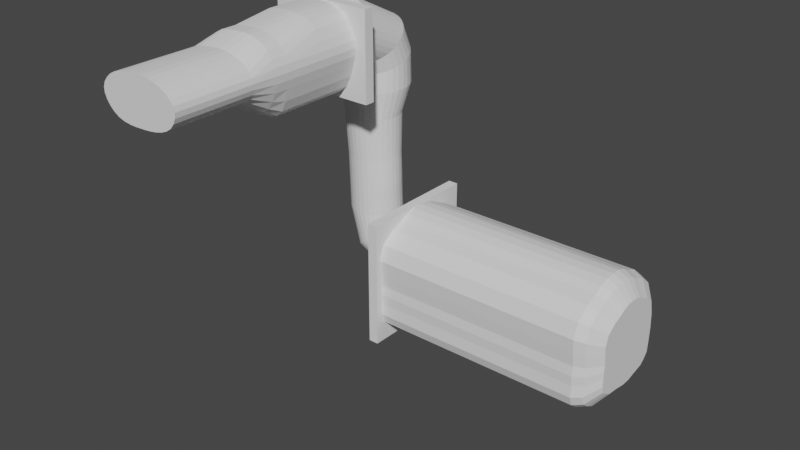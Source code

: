 # Source: Level1Geometry.blend  (saved by Blender 3.6.11; exported with 4.5.12 LTS)
import bpy
from mathutils import Matrix  # noqa: F401  (used for matrix-valued properties, if any)

bpy.ops.wm.read_factory_settings(use_empty=True)
scene = bpy.context.scene
scene.name = 'Scene'

# ---- collections
col_collection = bpy.data.collections.new('Collection'); scene.collection.children.link(col_collection)

# ---- world
world_world = bpy.data.worlds.new('World'); scene.world = world_world
world_world.use_nodes = True; world_world.node_tree.nodes.clear()
_N = world_world.node_tree.nodes; _L = world_world.node_tree.links
n0 = _N.new('ShaderNodeOutputWorld'); n0.name = 'World Output'; n0.location = (300, 300)
n1 = _N.new('ShaderNodeBackground'); n1.name = 'Background'; n1.location = (10, 300)
n1.inputs[0].default_value = (0.05088, 0.05088, 0.05088, 1.0)
_L.new(n1.outputs[0], n0.inputs[0])
n0.is_active_output = True
world_world.color = (0.05088, 0.05088, 0.05088)
world_world.use_sun_shadow = False
world_world.sun_shadow_jitter_overblur = 0.0

# ---- meshes
me_cube_003 = bpy.data.meshes.new('Cube.003')
me_cube_003.from_pydata([(-3.354, -2.0, -4.98), (-3.837, -2.0, 1.715), (-3.354, -6.907e-07, -4.98), (-3.837, -6.907e-07, 1.715), (3.341, -2.0, -4.496), (2.857, -2.0, 2.198), (3.341, -6.907e-07, -4.496), (2.857, -6.907e-07, 2.198), (-10.44, -2.0, -11.74), (-10.44, -2.0, 5.421), (-10.44, 0.0, 5.421), (-10.44, 0.0, -11.74), (10.44, 0.0, -11.74), (10.44, 0.0, 5.421), (10.44, -2.0, 5.421), (10.44, -2.0, -11.74), (-3.93, -2.0, -4.386), (-4.394, -2.0, -3.701), (-4.732, -2.0, -2.946), (-4.934, -2.0, -2.144), (-4.994, -2.0, -1.319), (-4.909, -2.0, -0.4957), (-4.683, -2.0, 0.3001), (-4.322, -2.0, 1.044), (-4.322, -6.907e-07, 1.044), (-4.683, -6.907e-07, 0.3001), (-4.909, -6.907e-07, -0.4957), (-4.994, -6.907e-07, -1.319), (-4.934, -6.907e-07, -2.144), (-4.732, -6.907e-07, -2.946), (-4.394, -6.907e-07, -3.701), (-3.93, -6.907e-07, -4.386), (2.747, -6.907e-07, -5.072), (2.062, -6.907e-07, -5.536), (1.307, -6.907e-07, -5.875), (0.5049, -6.907e-07, -6.077), (-0.3203, -6.907e-07, -6.136), (-1.143, -6.907e-07, -6.052), (-1.939, -6.907e-07, -5.825), (-2.683, -6.907e-07, -5.464), (-3.243, -6.907e-07, 2.291), (-2.559, -6.907e-07, 2.755), (-1.804, -6.907e-07, 3.093), (-1.001, -6.907e-07, 3.295), (-0.1761, -6.907e-07, 3.355), (0.6468, -6.907e-07, 3.27), (1.443, -6.907e-07, 3.044), (2.187, -6.907e-07, 2.683), (3.433, -6.907e-07, 1.604), (3.898, -6.907e-07, 0.9197), (4.236, -6.907e-07, 0.1646), (4.438, -6.907e-07, -0.6376), (4.497, -6.907e-07, -1.463), (4.413, -6.907e-07, -2.286), (4.187, -6.907e-07, -3.081), (3.826, -6.907e-07, -3.826), (3.433, -2.0, 1.604), (3.898, -2.0, 0.9197), (4.236, -2.0, 0.1646), (4.438, -2.0, -0.6376), (4.497, -2.0, -1.463), (4.413, -2.0, -2.286), (4.187, -2.0, -3.081), (3.826, -2.0, -3.826), (-2.683, -2.0, -5.464), (-1.939, -2.0, -5.825), (-1.143, -2.0, -6.052), (-0.3203, -2.0, -6.136), (0.5049, -2.0, -6.077), (1.307, -2.0, -5.875), (2.062, -2.0, -5.536), (2.747, -2.0, -5.072), (2.187, -2.0, 2.683), (1.443, -2.0, 3.044), (0.6468, -2.0, 3.27), (-0.1761, -2.0, 3.355), (-1.001, -2.0, 3.295), (-1.804, -2.0, 3.093), (-2.559, -2.0, 2.755), (-3.243, -2.0, 2.291)], [], [(8, 9, 10, 11), (12, 13, 14, 15), (11, 12, 15, 8), (13, 10, 9, 14), (0, 16, 17, 18, 19, 20, 21, 22, 23, 1, 9, 8), (3, 24, 25, 26, 27, 28, 29, 30, 31, 2, 11, 10), (2, 39, 38, 37, 36, 35, 34, 33, 32, 6, 12, 11), (7, 47, 46, 45, 44, 43, 42, 41, 40, 3, 10, 13), (6, 55, 54, 53, 52, 51, 50, 49, 48, 7, 13, 12), (5, 56, 57, 58, 59, 60, 61, 62, 63, 4, 15, 14), (4, 71, 70, 69, 68, 67, 66, 65, 64, 0, 8, 15), (1, 79, 78, 77, 76, 75, 74, 73, 72, 5, 14, 9), (2, 31, 16, 0), (31, 30, 17, 16), (30, 29, 18, 17), (29, 28, 19, 18), (28, 27, 20, 19), (27, 26, 21, 20), (26, 25, 22, 21), (25, 24, 23, 22), (24, 3, 1, 23), (6, 32, 71, 4), (32, 33, 70, 71), (33, 34, 69, 70), (34, 35, 68, 69), (35, 36, 67, 68), (36, 37, 66, 67), (37, 38, 65, 66), (38, 39, 64, 65), (39, 2, 0, 64), (3, 40, 79, 1), (40, 41, 78, 79), (41, 42, 77, 78), (42, 43, 76, 77), (43, 44, 75, 76), (44, 45, 74, 75), (45, 46, 73, 74), (46, 47, 72, 73), (47, 7, 5, 72), (7, 48, 56, 5), (48, 49, 57, 56), (49, 50, 58, 57), (50, 51, 59, 58), (51, 52, 60, 59), (52, 53, 61, 60), (53, 54, 62, 61), (54, 55, 63, 62), (55, 6, 4, 63)])
_uv = me_cube_003.uv_layers.new(name='UVMap')
_uv.uv.foreach_set('vector', [0.375, 0.0, 0.625, 0.0, 0.625, 0.25, 0.375, 0.25, 0.375, 0.5, 0.625, 0.5, 0.625, 0.75, 0.375, 0.75, 0.125, 0.5, 0.375, 0.5, 0.375, 0.75, 0.125, 0.75, 0.625, 0.5, 0.875, 0.5, 0.875, 0.75, 0.625, 0.75, 0.4392, 0.9473, 0.4527, 0.9473, 0.4662, 0.9473, 0.4797, 0.9473, 0.4932, 0.9473, 0.5068, 0.9473, 0.5203, 0.9473, 0.5338, 0.9473, 0.5473, 0.9473, 0.5608, 0.9473, 0.625, 1.0, 0.375, 1.0, 0.5608, 0.3027, 0.5473, 0.3027, 0.5338, 0.3027, 0.5203, 0.3027, 0.5068, 0.3027, 0.4932, 0.3027, 0.4797, 0.3027, 0.4662, 0.3027, 0.4527, 0.3027, 0.4392, 0.3027, 0.375, 0.25, 0.625, 0.25, 0.4392, 0.3027, 0.4392, 0.3188, 0.4392, 0.3349, 0.4392, 0.3509, 0.4392, 0.367, 0.4392, 0.383, 0.4392, 0.3991, 0.4392, 0.4151, 0.4392, 0.4312, 0.4392, 0.4473, 0.375, 0.5, 0.375, 0.25, 0.5608, 0.4473, 0.5608, 0.4312, 0.5608, 0.4151, 0.5608, 0.3991, 0.5608, 0.383, 0.5608, 0.367, 0.5608, 0.3509, 0.5608, 0.3349, 0.5608, 0.3188, 0.5608, 0.3027, 0.625, 0.25, 0.625, 0.5, 0.4392, 0.4473, 0.4527, 0.4473, 0.4662, 0.4473, 0.4797, 0.4473, 0.4932, 0.4473, 0.5068, 0.4473, 0.5203, 0.4473, 0.5338, 0.4473, 0.5473, 0.4473, 0.5608, 0.4473, 0.625, 0.5, 0.375, 0.5, 0.5608, 0.8027, 0.5473, 0.8027, 0.5338, 0.8027, 0.5203, 0.8027, 0.5068, 0.8027, 0.4932, 0.8027, 0.4797, 0.8027, 0.4662, 0.8027, 0.4527, 0.8027, 0.4392, 0.8027, 0.375, 0.75, 0.625, 0.75, 0.4392, 0.8027, 0.4392, 0.8188, 0.4392, 0.8349, 0.4392, 0.8509, 0.4392, 0.867, 0.4392, 0.883, 0.4392, 0.8991, 0.4392, 0.9151, 0.4392, 0.9312, 0.4392, 0.9473, 0.375, 1.0, 0.375, 0.75, 0.5608, 0.9473, 0.5608, 0.9312, 0.5608, 0.9151, 0.5608, 0.8991, 0.5608, 0.883, 0.5608, 0.867, 0.5608, 0.8509, 0.5608, 0.8349, 0.5608, 0.8188, 0.5608, 0.8027, 0.625, 0.75, 0.625, 1.0, 0.4392, 0.3027, 0.4527, 0.3027, 0.4527, 0.9473, 0.4392, 0.9473, 0.4527, 0.3027, 0.4662, 0.3027, 0.4662, 0.9473, 0.4527, 0.9473, 0.4662, 0.3027, 0.4797, 0.3027, 0.4797, 0.9473, 0.4662, 0.9473, 0.4797, 0.3027, 0.4932, 0.3027, 0.4932, 0.9473, 0.4797, 0.9473, 0.4932, 0.3027, 0.5068, 0.3027, 0.5068, 0.9473, 0.4932, 0.9473, 0.5068, 0.3027, 0.5203, 0.3027, 0.5203, 0.9473, 0.5068, 0.9473, 0.5203, 0.3027, 0.5338, 0.3027, 0.5338, 0.9473, 0.5203, 0.9473, 0.5338, 0.3027, 0.5473, 0.3027, 0.5473, 0.9473, 0.5338, 0.9473, 0.5473, 0.3027, 0.5608, 0.3027, 0.5608, 0.9473, 0.5473, 0.9473, 0.4392, 0.4473, 0.4392, 0.4312, 0.4392, 0.8188, 0.4392, 0.8027, 0.4392, 0.4312, 0.4392, 0.4151, 0.4392, 0.8349, 0.4392, 0.8188, 0.4392, 0.4151, 0.4392, 0.3991, 0.4392, 0.8509, 0.4392, 0.8349, 0.4392, 0.3991, 0.4392, 0.383, 0.4392, 0.867, 0.4392, 0.8509, 0.4392, 0.383, 0.4392, 0.367, 0.4392, 0.883, 0.4392, 0.867, 0.4392, 0.367, 0.4392, 0.3509, 0.4392, 0.8991, 0.4392, 0.883, 0.4392, 0.3509, 0.4392, 0.3349, 0.4392, 0.9151, 0.4392, 0.8991, 0.4392, 0.3349, 0.4392, 0.3188, 0.4392, 0.9312, 0.4392, 0.9151, 0.4392, 0.3188, 0.4392, 0.3027, 0.4392, 0.9473, 0.4392, 0.9312, 0.5608, 0.3027, 0.5608, 0.3188, 0.5608, 0.9312, 0.5608, 0.9473, 0.5608, 0.3188, 0.5608, 0.3349, 0.5608, 0.9151, 0.5608, 0.9312, 0.5608, 0.3349, 0.5608, 0.3509, 0.5608, 0.8991, 0.5608, 0.9151, 0.5608, 0.3509, 0.5608, 0.367, 0.5608, 0.883, 0.5608, 0.8991, 0.5608, 0.367, 0.5608, 0.383, 0.5608, 0.867, 0.5608, 0.883, 0.5608, 0.383, 0.5608, 0.3991, 0.5608, 0.8509, 0.5608, 0.867, 0.5608, 0.3991, 0.5608, 0.4151, 0.5608, 0.8349, 0.5608, 0.8509, 0.5608, 0.4151, 0.5608, 0.4312, 0.5608, 0.8188, 0.5608, 0.8349, 0.5608, 0.4312, 0.5608, 0.4473, 0.5608, 0.8027, 0.5608, 0.8188, 0.5608, 0.4473, 0.5473, 0.4473, 0.5473, 0.8027, 0.5608, 0.8027, 0.5473, 0.4473, 0.5338, 0.4473, 0.5338, 0.8027, 0.5473, 0.8027, 0.5338, 0.4473, 0.5203, 0.4473, 0.5203, 0.8027, 0.5338, 0.8027, 0.5203, 0.4473, 0.5068, 0.4473, 0.5068, 0.8027, 0.5203, 0.8027, 0.5068, 0.4473, 0.4932, 0.4473, 0.4932, 0.8027, 0.5068, 0.8027, 0.4932, 0.4473, 0.4797, 0.4473, 0.4797, 0.8027, 0.4932, 0.8027, 0.4797, 0.4473, 0.4662, 0.4473, 0.4662, 0.8027, 0.4797, 0.8027, 0.4662, 0.4473, 0.4527, 0.4473, 0.4527, 0.8027, 0.4662, 0.8027, 0.4527, 0.4473, 0.4392, 0.4473, 0.4392, 0.8027, 0.4527, 0.8027])
me_cube_003.update()
me_cylinder_001 = bpy.data.meshes.new('Cylinder.001')
me_cylinder_001.from_pydata([(0.0, 4.808, -4.808), (0.0, 4.808, -0.6584), (0.9381, 4.716, -4.808), (0.9381, 4.716, -0.6584), (1.84, 4.442, -4.808), (1.84, 4.442, -0.6584), (2.671, 3.998, -4.808), (2.671, 3.998, -0.6584), (3.4, 3.4, -4.808), (3.4, 3.4, -0.6584), (3.998, 2.671, -4.808), (3.998, 2.671, -0.6584), (4.442, 1.84, -4.808), (4.442, 1.84, -0.6584), (4.716, 0.9381, -4.808), (4.716, 0.9381, -0.6584), (4.808, -2.069e-21, -4.808), (4.808, -4.127e-07, -0.6584), (4.716, -0.9381, -4.808), (4.716, -0.9381, -0.6584), (4.442, -1.84, -4.808), (4.442, -1.84, -0.6584), (3.998, -2.671, -4.808), (3.998, -2.671, -0.6584), (3.4, -3.4, -4.808), (3.4, -3.4, -0.6584), (2.671, -3.998, -4.808), (2.671, -3.998, -0.6584), (1.84, -4.442, -4.808), (1.84, -4.442, -0.6584), (0.9381, -4.716, -4.808), (0.9381, -4.716, -0.6584), (0.0, -4.808, -4.808), (0.0, -4.808, -0.6584), (-0.9381, -4.716, -4.808), (-0.9381, -4.716, -0.6584), (-1.84, -4.442, -4.808), (-1.84, -4.442, -0.6584), (-2.671, -3.998, -4.808), (-2.671, -3.998, -0.6584), (-3.4, -3.4, -4.808), (-3.4, -3.4, -0.6584), (-3.998, -2.671, -4.808), (-3.998, -2.671, -0.6584), (-4.442, -1.84, -4.808), (-4.442, -1.84, -0.6584), (-4.716, -0.9381, -4.808), (-4.716, -0.9381, -0.6584), (-4.808, -2.069e-21, -4.808), (-4.808, -4.127e-07, -0.6584), (-4.716, 0.9381, -4.808), (-4.716, 0.9381, -0.6584), (-4.442, 1.84, -4.808), (-4.442, 1.84, -0.6584), (-3.998, 2.671, -4.808), (-3.998, 2.671, -0.6584), (-3.4, 3.4, -4.808), (-3.4, 3.4, -0.6584), (-2.671, 3.998, -4.808), (-2.671, 3.998, -0.6584), (-1.84, 4.442, -4.808), (-1.84, 4.442, -0.6584), (-0.9381, 4.716, -4.808), (-0.9381, 4.716, -0.6584), (-1.831, 4.716, 5.002), (-2.348, 4.808, 4.219), (-1.334, 4.442, 5.755), (-0.8757, 3.998, 6.449), (-0.4742, 3.4, 7.057), (-0.1447, 2.671, 7.556), (0.1001, 1.84, 7.926), (0.2509, 0.9381, 8.155), (0.3018, 2.055e-07, 8.232), (0.2509, -0.9381, 8.155), (0.1001, -1.84, 7.926), (-0.1447, -2.671, 7.556), (-0.4742, -3.4, 7.057), (-0.8757, -3.998, 6.449), (-1.334, -4.442, 5.755), (-1.831, -4.716, 5.002), (-2.348, -4.808, 4.219), (-2.865, -4.716, 3.437), (-3.362, -4.442, 2.684), (-3.82, -3.998, 1.99), (-4.221, -3.4, 1.382), (-4.551, -2.671, 0.883), (-4.796, -1.84, 0.5122), (-4.946, -0.9381, 0.2839), (-4.997, -7.263e-07, 0.2068), (-4.946, 0.9381, 0.2839), (-4.796, 1.84, 0.5122), (-4.551, 2.671, 0.883), (-4.221, 3.4, 1.382), (-3.82, 3.998, 1.99), (-3.362, 4.442, 2.684), (-2.865, 4.716, 3.437), (-4.886, 4.716, 6.32), (-5.161, 4.808, 5.424), (-4.621, 4.442, 7.183), (-4.377, 3.998, 7.977), (-4.163, 3.4, 8.674), (-3.988, 2.671, 9.246), (-3.857, 1.84, 9.67), (-3.777, 0.9381, 9.932), (-3.75, 5.022e-07, 10.02), (-3.777, -0.9381, 9.932), (-3.857, -1.84, 9.67), (-3.988, -2.671, 9.246), (-4.163, -3.4, 8.674), (-4.377, -3.998, 7.977), (-4.621, -4.442, 7.183), (-4.886, -4.716, 6.32), (-5.161, -4.808, 5.424), (-5.437, -4.716, 4.527), (-5.701, -4.442, 3.665), (-5.945, -3.998, 2.87), (-6.159, -3.4, 2.173), (-6.335, -2.671, 1.602), (-6.465, -1.84, 1.177), (-6.545, -0.9381, 0.9153), (-6.573, -7.048e-07, 0.827), (-6.545, 0.9381, 0.9153), (-6.465, 1.84, 1.177), (-6.335, 2.671, 1.602), (-6.159, 3.4, 2.173), (-5.945, 3.998, 2.87), (-5.701, 4.442, 3.665), (-5.437, 4.716, 4.527), (-8.877, 4.716, 6.401), (-8.911, 4.808, 5.464), (-8.845, 4.442, 7.302), (-8.815, 3.998, 8.133), (-8.788, 3.4, 8.861), (-8.767, 2.671, 9.459), (-8.751, 1.84, 9.903), (-8.741, 0.9381, 10.18), (-8.737, 6.571e-07, 10.27), (-8.741, -0.9381, 10.18), (-8.751, -1.84, 9.903), (-8.767, -2.671, 9.459), (-8.788, -3.4, 8.861), (-8.815, -3.998, 8.133), (-8.845, -4.442, 7.302), (-8.877, -4.716, 6.401), (-8.911, -4.808, 5.464), (-8.945, -4.716, 4.526), (-8.977, -4.442, 3.625), (-9.007, -3.998, 2.794), (-9.034, -3.4, 2.066), (-9.055, -2.671, 1.468), (-9.071, -1.84, 1.024), (-9.081, -0.9381, 0.7507), (-9.084, -7.683e-07, 0.6584), (-9.081, 0.9381, 0.7507), (-9.071, 1.84, 1.024), (-9.055, 2.671, 1.468), (-9.034, 3.4, 2.066), (-9.007, 3.998, 2.794), (-8.977, 4.442, 3.625), (-8.945, 4.716, 4.526), (-12.95, 3.939, 5.527), (-12.97, 4.016, 4.744), (-12.92, 3.71, 6.28), (-12.89, 3.339, 6.974), (-12.87, 2.84, 7.582), (-12.85, 2.231, 8.081), (-12.84, 1.537, 8.452), (-12.83, 0.7835, 8.681), (-12.83, 2.412e-07, 8.758), (-12.83, -0.7835, 8.681), (-12.84, -1.537, 8.452), (-12.85, -2.231, 8.081), (-12.87, -2.84, 7.582), (-12.89, -3.339, 6.974), (-12.92, -3.71, 6.28), (-12.95, -3.939, 5.527), (-12.97, -4.016, 4.744), (-13.0, -3.939, 3.961), (-13.03, -3.71, 3.209), (-13.06, -3.339, 2.515), (-13.08, -2.84, 1.907), (-13.1, -2.231, 1.407), (-13.11, -1.537, 1.037), (-13.12, -0.7835, 0.8082), (-13.12, -9.493e-07, 0.731), (-13.12, 0.7835, 0.8082), (-13.11, 1.537, 1.037), (-13.1, 2.231, 1.407), (-13.08, 2.84, 1.907), (-13.06, 3.339, 2.515), (-13.03, 3.71, 3.209), (-13.0, 3.939, 3.961), (-19.17, 3.689, 5.702), (-19.2, 3.761, 4.969), (-19.14, 3.475, 6.407), (-19.12, 3.127, 7.057), (-19.1, 2.659, 7.627), (-19.08, 2.089, 8.094), (-19.07, 1.439, 8.441), (-19.06, 0.7337, 8.655), (-19.06, 6.884e-07, 8.727), (-19.06, -0.7337, 8.655), (-19.07, -1.439, 8.441), (-19.08, -2.089, 8.094), (-19.1, -2.659, 7.627), (-19.12, -3.127, 7.057), (-19.14, -3.475, 6.407), (-19.17, -3.689, 5.702), (-19.2, -3.761, 4.969), (-19.22, -3.689, 4.236), (-19.25, -3.475, 3.531), (-19.27, -3.127, 2.881), (-19.29, -2.659, 2.311), (-19.31, -2.089, 1.844), (-19.32, -1.439, 1.497), (-19.33, -0.7337, 1.283), (-19.33, -4.265e-07, 1.211), (-19.33, 0.7337, 1.283), (-19.32, 1.439, 1.497), (-19.31, 2.089, 1.844), (-19.29, 2.659, 2.311), (-19.27, 3.127, 2.881), (-19.25, 3.475, 3.531), (-19.22, 3.689, 4.236), (-27.67, 3.689, 6.009), (-27.7, 3.761, 5.276), (-27.65, 3.475, 6.714), (-27.62, 3.127, 7.364), (-27.6, 2.659, 7.934), (-27.59, 2.089, 8.401), (-27.57, 1.439, 8.748), (-27.57, 0.7337, 8.962), (-27.56, 2.159e-06, 9.035), (-27.57, -0.7337, 8.962), (-27.57, -1.439, 8.748), (-27.59, -2.089, 8.401), (-27.6, -2.659, 7.934), (-27.62, -3.127, 7.364), (-27.65, -3.475, 6.714), (-27.67, -3.689, 6.009), (-27.7, -3.761, 5.276), (-27.73, -3.689, 4.543), (-27.75, -3.475, 3.838), (-27.77, -3.127, 3.188), (-27.8, -2.659, 2.618), (-27.81, -2.089, 2.151), (-27.82, -1.439, 1.804), (-27.83, -0.7337, 1.59), (-27.83, 1.044e-06, 1.518), (-27.83, 0.7337, 1.59), (-27.82, 1.439, 1.804), (-27.81, 2.089, 2.151), (-27.8, 2.659, 2.618), (-27.77, 3.127, 3.188), (-27.75, 3.475, 3.838), (-27.73, 3.689, 4.543), (-29.86, 3.862, 6.174), (-29.84, 3.936, 5.441), (-29.96, 3.675, 6.879), (-30.15, 3.38, 7.529), (-30.41, 2.99, 8.098), (-30.73, 2.52, 8.566), (-31.1, 1.987, 8.913), (-31.51, 1.412, 9.127), (-31.94, 0.8182, 9.199), (-32.38, 0.227, 9.127), (-32.8, -0.3385, 8.913), (-33.19, -0.8563, 8.566), (-33.54, -1.307, 8.098), (-33.83, -1.673, 7.529), (-34.06, -1.939, 6.879), (-34.21, -2.097, 6.174), (-34.27, -2.14, 5.441), (-34.25, -2.066, 4.707), (-34.14, -1.878, 4.002), (-33.96, -1.584, 3.353), (-33.7, -1.194, 2.783), (-33.38, -0.7233, 2.316), (-33.0, -0.1907, 1.968), (-32.59, 0.3838, 1.754), (-32.16, 0.9781, 1.682), (-31.73, 1.569, 1.754), (-31.31, 2.135, 1.968), (-30.91, 2.653, 2.316), (-30.56, 3.103, 2.783), (-30.27, 3.469, 3.353), (-30.05, 3.736, 4.002), (-29.9, 3.894, 4.707), (-30.51, 5.668, 6.297), (-30.45, 5.71, 5.564), (-30.71, 5.596, 7.002), (-31.05, 5.495, 7.652), (-31.5, 5.371, 8.222), (-32.05, 5.228, 8.689), (-32.68, 5.071, 9.036), (-33.37, 4.906, 9.25), (-34.08, 4.74, 9.322), (-34.8, 4.579, 9.25), (-35.49, 4.43, 9.036), (-36.13, 4.297, 8.689), (-36.68, 4.187, 8.222), (-37.15, 4.103, 7.652), (-37.49, 4.048, 7.002), (-37.7, 4.025, 6.297), (-37.78, 4.035, 5.564), (-37.72, 4.077, 4.831), (-37.51, 4.149, 4.126), (-37.18, 4.25, 3.476), (-36.73, 4.374, 2.906), (-36.18, 4.517, 2.439), (-35.54, 4.674, 2.092), (-34.86, 4.839, 1.878), (-34.14, 5.005, 1.805), (-33.43, 5.166, 1.878), (-32.74, 5.315, 2.092), (-32.1, 5.448, 2.439), (-31.54, 5.558, 2.906), (-31.08, 5.642, 3.476), (-30.74, 5.697, 4.126), (-30.52, 5.72, 4.831), (-30.04, 8.257, 6.531), (-29.95, 8.293, 5.667), (-30.29, 8.215, 7.362), (-30.7, 8.167, 8.128), (-31.25, 8.115, 8.799), (-31.92, 8.062, 9.35), (-32.68, 8.008, 9.759), (-33.51, 7.958, 10.01), (-34.37, 7.911, 10.1), (-35.24, 7.871, 10.01), (-36.07, 7.839, 9.759), (-36.83, 7.815, 9.35), (-37.51, 7.801, 8.799), (-38.06, 7.798, 8.128), (-38.47, 7.805, 7.362), (-38.72, 7.822, 6.531), (-38.81, 7.849, 5.667), (-38.72, 7.885, 4.803), (-38.47, 7.927, 3.972), (-38.07, 7.975, 3.206), (-37.52, 8.027, 2.535), (-36.85, 8.081, 1.984), (-36.08, 8.134, 1.575), (-35.25, 8.184, 1.323), (-34.39, 8.231, 1.238), (-33.53, 8.271, 1.323), (-32.69, 8.304, 1.575), (-31.93, 8.327, 1.984), (-31.26, 8.341, 2.535), (-30.7, 8.344, 3.206), (-30.29, 8.337, 3.972), (-30.04, 8.32, 4.803)], [], [(0, 2, 3, 1), (2, 4, 5, 3), (4, 6, 7, 5), (6, 8, 9, 7), (8, 10, 11, 9), (10, 12, 13, 11), (12, 14, 15, 13), (14, 16, 17, 15), (16, 18, 19, 17), (18, 20, 21, 19), (20, 22, 23, 21), (22, 24, 25, 23), (24, 26, 27, 25), (26, 28, 29, 27), (28, 30, 31, 29), (30, 32, 33, 31), (32, 34, 35, 33), (34, 36, 37, 35), (36, 38, 39, 37), (38, 40, 41, 39), (40, 42, 43, 41), (42, 44, 45, 43), (44, 46, 47, 45), (46, 48, 49, 47), (48, 50, 51, 49), (50, 52, 53, 51), (52, 54, 55, 53), (54, 56, 57, 55), (56, 58, 59, 57), (58, 60, 61, 59), (63, 1, 65, 95), (60, 62, 63, 61), (62, 0, 1, 63), (64, 66, 98, 96), (19, 21, 74, 73), (37, 39, 83, 82), (55, 57, 92, 91), (11, 13, 70, 69), (29, 31, 79, 78), (47, 49, 88, 87), (3, 5, 66, 64), (21, 23, 75, 74), (39, 41, 84, 83), (57, 59, 93, 92), (13, 15, 71, 70), (31, 33, 80, 79), (49, 51, 89, 88), (5, 7, 67, 66), (23, 25, 76, 75), (41, 43, 85, 84), (59, 61, 94, 93), (15, 17, 72, 71), (33, 35, 81, 80), (51, 53, 90, 89), (7, 9, 68, 67), (25, 27, 77, 76), (43, 45, 86, 85), (61, 63, 95, 94), (17, 19, 73, 72), (35, 37, 82, 81), (53, 55, 91, 90), (9, 11, 69, 68), (27, 29, 78, 77), (45, 47, 87, 86), (1, 3, 64, 65), (100, 101, 133, 132), (92, 93, 125, 124), (79, 80, 112, 111), (66, 67, 99, 98), (93, 94, 126, 125), (80, 81, 113, 112), (67, 68, 100, 99), (94, 95, 127, 126), (81, 82, 114, 113), (68, 69, 101, 100), (95, 65, 97, 127), (82, 83, 115, 114), (69, 70, 102, 101), (83, 84, 116, 115), (70, 71, 103, 102), (84, 85, 117, 116), (71, 72, 104, 103), (85, 86, 118, 117), (72, 73, 105, 104), (86, 87, 119, 118), (73, 74, 106, 105), (87, 88, 120, 119), (74, 75, 107, 106), (88, 89, 121, 120), (75, 76, 108, 107), (89, 90, 122, 121), (76, 77, 109, 108), (90, 91, 123, 122), (77, 78, 110, 109), (65, 64, 96, 97), (91, 92, 124, 123), (78, 79, 111, 110), (135, 136, 168, 167), (127, 97, 129, 159), (114, 115, 147, 146), (101, 102, 134, 133), (115, 116, 148, 147), (102, 103, 135, 134), (116, 117, 149, 148), (103, 104, 136, 135), (117, 118, 150, 149), (104, 105, 137, 136), (118, 119, 151, 150), (105, 106, 138, 137), (119, 120, 152, 151), (106, 107, 139, 138), (120, 121, 153, 152), (107, 108, 140, 139), (121, 122, 154, 153), (108, 109, 141, 140), (122, 123, 155, 154), (109, 110, 142, 141), (97, 96, 128, 129), (123, 124, 156, 155), (110, 111, 143, 142), (96, 98, 130, 128), (124, 125, 157, 156), (111, 112, 144, 143), (98, 99, 131, 130), (125, 126, 158, 157), (112, 113, 145, 144), (99, 100, 132, 131), (126, 127, 159, 158), (113, 114, 146, 145), (170, 171, 203, 202), (149, 150, 182, 181), (136, 137, 169, 168), (150, 151, 183, 182), (137, 138, 170, 169), (151, 152, 184, 183), (138, 139, 171, 170), (152, 153, 185, 184), (139, 140, 172, 171), (153, 154, 186, 185), (140, 141, 173, 172), (154, 155, 187, 186), (141, 142, 174, 173), (129, 128, 160, 161), (155, 156, 188, 187), (142, 143, 175, 174), (128, 130, 162, 160), (156, 157, 189, 188), (143, 144, 176, 175), (130, 131, 163, 162), (157, 158, 190, 189), (144, 145, 177, 176), (131, 132, 164, 163), (158, 159, 191, 190), (145, 146, 178, 177), (132, 133, 165, 164), (159, 129, 161, 191), (146, 147, 179, 178), (133, 134, 166, 165), (147, 148, 180, 179), (134, 135, 167, 166), (148, 149, 181, 180), (205, 206, 238, 237), (184, 185, 217, 216), (171, 172, 204, 203), (185, 186, 218, 217), (172, 173, 205, 204), (186, 187, 219, 218), (173, 174, 206, 205), (161, 160, 192, 193), (187, 188, 220, 219), (174, 175, 207, 206), (160, 162, 194, 192), (188, 189, 221, 220), (175, 176, 208, 207), (162, 163, 195, 194), (189, 190, 222, 221), (176, 177, 209, 208), (163, 164, 196, 195), (190, 191, 223, 222), (177, 178, 210, 209), (164, 165, 197, 196), (191, 161, 193, 223), (178, 179, 211, 210), (165, 166, 198, 197), (179, 180, 212, 211), (166, 167, 199, 198), (180, 181, 213, 212), (167, 168, 200, 199), (181, 182, 214, 213), (168, 169, 201, 200), (182, 183, 215, 214), (169, 170, 202, 201), (183, 184, 216, 215), (240, 241, 273, 272), (193, 192, 224, 225), (219, 220, 252, 251), (206, 207, 239, 238), (192, 194, 226, 224), (220, 221, 253, 252), (207, 208, 240, 239), (194, 195, 227, 226), (221, 222, 254, 253), (208, 209, 241, 240), (195, 196, 228, 227), (222, 223, 255, 254), (209, 210, 242, 241), (196, 197, 229, 228), (223, 193, 225, 255), (210, 211, 243, 242), (197, 198, 230, 229), (211, 212, 244, 243), (198, 199, 231, 230), (212, 213, 245, 244), (199, 200, 232, 231), (213, 214, 246, 245), (200, 201, 233, 232), (214, 215, 247, 246), (201, 202, 234, 233), (215, 216, 248, 247), (202, 203, 235, 234), (216, 217, 249, 248), (203, 204, 236, 235), (217, 218, 250, 249), (204, 205, 237, 236), (218, 219, 251, 250), (275, 276, 308, 307), (227, 228, 260, 259), (254, 255, 287, 286), (241, 242, 274, 273), (228, 229, 261, 260), (255, 225, 257, 287), (242, 243, 275, 274), (229, 230, 262, 261), (243, 244, 276, 275), (230, 231, 263, 262), (244, 245, 277, 276), (231, 232, 264, 263), (245, 246, 278, 277), (232, 233, 265, 264), (246, 247, 279, 278), (233, 234, 266, 265), (247, 248, 280, 279), (234, 235, 267, 266), (248, 249, 281, 280), (235, 236, 268, 267), (249, 250, 282, 281), (236, 237, 269, 268), (250, 251, 283, 282), (237, 238, 270, 269), (225, 224, 256, 257), (251, 252, 284, 283), (238, 239, 271, 270), (224, 226, 258, 256), (252, 253, 285, 284), (239, 240, 272, 271), (226, 227, 259, 258), (253, 254, 286, 285), (310, 311, 343, 342), (262, 263, 295, 294), (276, 277, 309, 308), (263, 264, 296, 295), (277, 278, 310, 309), (264, 265, 297, 296), (278, 279, 311, 310), (265, 266, 298, 297), (279, 280, 312, 311), (266, 267, 299, 298), (280, 281, 313, 312), (267, 268, 300, 299), (281, 282, 314, 313), (268, 269, 301, 300), (282, 283, 315, 314), (269, 270, 302, 301), (257, 256, 288, 289), (283, 284, 316, 315), (270, 271, 303, 302), (256, 258, 290, 288), (284, 285, 317, 316), (271, 272, 304, 303), (258, 259, 291, 290), (285, 286, 318, 317), (272, 273, 305, 304), (259, 260, 292, 291), (286, 287, 319, 318), (273, 274, 306, 305), (260, 261, 293, 292), (287, 257, 289, 319), (274, 275, 307, 306), (261, 262, 294, 293), (297, 298, 330, 329), (311, 312, 344, 343), (298, 299, 331, 330), (312, 313, 345, 344), (299, 300, 332, 331), (313, 314, 346, 345), (300, 301, 333, 332), (314, 315, 347, 346), (301, 302, 334, 333), (289, 288, 320, 321), (315, 316, 348, 347), (302, 303, 335, 334), (288, 290, 322, 320), (316, 317, 349, 348), (303, 304, 336, 335), (290, 291, 323, 322), (317, 318, 350, 349), (304, 305, 337, 336), (291, 292, 324, 323), (318, 319, 351, 350), (305, 306, 338, 337), (292, 293, 325, 324), (319, 289, 321, 351), (306, 307, 339, 338), (293, 294, 326, 325), (307, 308, 340, 339), (294, 295, 327, 326), (308, 309, 341, 340), (295, 296, 328, 327), (309, 310, 342, 341), (296, 297, 329, 328)])
_uv = me_cylinder_001.uv_layers.new(name='UVMap')
_uv.uv.foreach_set('vector', [1.0, 0.5, 0.9688, 0.5, 0.9688, 1.0, 1.0, 1.0, 0.9688, 0.5, 0.9375, 0.5, 0.9375, 1.0, 0.9688, 1.0, 0.9375, 0.5, 0.9062, 0.5, 0.9062, 1.0, 0.9375, 1.0, 0.9062, 0.5, 0.875, 0.5, 0.875, 1.0, 0.9062, 1.0, 0.875, 0.5, 0.8438, 0.5, 0.8438, 1.0, 0.875, 1.0, 0.8438, 0.5, 0.8125, 0.5, 0.8125, 1.0, 0.8438, 1.0, 0.8125, 0.5, 0.7812, 0.5, 0.7812, 1.0, 0.8125, 1.0, 0.7812, 0.5, 0.75, 0.5, 0.75, 1.0, 0.7812, 1.0, 0.75, 0.5, 0.7188, 0.5, 0.7188, 1.0, 0.75, 1.0, 0.7188, 0.5, 0.6875, 0.5, 0.6875, 1.0, 0.7188, 1.0, 0.6875, 0.5, 0.6562, 0.5, 0.6562, 1.0, 0.6875, 1.0, 0.6562, 0.5, 0.625, 0.5, 0.625, 1.0, 0.6562, 1.0, 0.625, 0.5, 0.5938, 0.5, 0.5938, 1.0, 0.625, 1.0, 0.5938, 0.5, 0.5625, 0.5, 0.5625, 1.0, 0.5938, 1.0, 0.5625, 0.5, 0.5312, 0.5, 0.5312, 1.0, 0.5625, 1.0, 0.5312, 0.5, 0.5, 0.5, 0.5, 1.0, 0.5312, 1.0, 0.5, 0.5, 0.4688, 0.5, 0.4688, 1.0, 0.5, 1.0, 0.4688, 0.5, 0.4375, 0.5, 0.4375, 1.0, 0.4688, 1.0, 0.4375, 0.5, 0.4062, 0.5, 0.4062, 1.0, 0.4375, 1.0, 0.4062, 0.5, 0.375, 0.5, 0.375, 1.0, 0.4062, 1.0, 0.375, 0.5, 0.3438, 0.5, 0.3438, 1.0, 0.375, 1.0, 0.3438, 0.5, 0.3125, 0.5, 0.3125, 1.0, 0.3438, 1.0, 0.3125, 0.5, 0.2812, 0.5, 0.2812, 1.0, 0.3125, 1.0, 0.2812, 0.5, 0.25, 0.5, 0.25, 1.0, 0.2812, 1.0, 0.25, 0.5, 0.2188, 0.5, 0.2188, 1.0, 0.25, 1.0, 0.2188, 0.5, 0.1875, 0.5, 0.1875, 1.0, 0.2188, 1.0, 0.1875, 0.5, 0.1562, 0.5, 0.1562, 1.0, 0.1875, 1.0, 0.1562, 0.5, 0.125, 0.5, 0.125, 1.0, 0.1562, 1.0, 0.125, 0.5, 0.09375, 0.5, 0.09375, 1.0, 0.125, 1.0, 0.09375, 0.5, 0.0625, 0.5, 0.0625, 1.0, 0.09375, 1.0, 0.03125, 1.0, 0.0, 1.0, 0.0, 1.0, 0.03125, 1.0, 0.0625, 0.5, 0.03125, 0.5, 0.03125, 1.0, 0.0625, 1.0, 0.03125, 0.5, 0.0, 0.5, 0.0, 1.0, 0.03125, 1.0, 0.9688, 1.0, 0.9375, 1.0, 0.9375, 1.0, 0.9688, 1.0, 0.7188, 1.0, 0.6875, 1.0, 0.6875, 1.0, 0.7188, 1.0, 0.4375, 1.0, 0.4062, 1.0, 0.4062, 1.0, 0.4375, 1.0, 0.1562, 1.0, 0.125, 1.0, 0.125, 1.0, 0.1562, 1.0, 0.8438, 1.0, 0.8125, 1.0, 0.8125, 1.0, 0.8438, 1.0, 0.5625, 1.0, 0.5312, 1.0, 0.5312, 1.0, 0.5625, 1.0, 0.2812, 1.0, 0.25, 1.0, 0.25, 1.0, 0.2812, 1.0, 0.9688, 1.0, 0.9375, 1.0, 0.9375, 1.0, 0.9688, 1.0, 0.6875, 1.0, 0.6562, 1.0, 0.6562, 1.0, 0.6875, 1.0, 0.4062, 1.0, 0.375, 1.0, 0.375, 1.0, 0.4062, 1.0, 0.125, 1.0, 0.09375, 1.0, 0.09375, 1.0, 0.125, 1.0, 0.8125, 1.0, 0.7812, 1.0, 0.7812, 1.0, 0.8125, 1.0, 0.5312, 1.0, 0.5, 1.0, 0.5, 1.0, 0.5312, 1.0, 0.25, 1.0, 0.2188, 1.0, 0.2188, 1.0, 0.25, 1.0, 0.9375, 1.0, 0.9062, 1.0, 0.9062, 1.0, 0.9375, 1.0, 0.6562, 1.0, 0.625, 1.0, 0.625, 1.0, 0.6562, 1.0, 0.375, 1.0, 0.3438, 1.0, 0.3438, 1.0, 0.375, 1.0, 0.09375, 1.0, 0.0625, 1.0, 0.0625, 1.0, 0.09375, 1.0, 0.7812, 1.0, 0.75, 1.0, 0.75, 1.0, 0.7812, 1.0, 0.5, 1.0, 0.4688, 1.0, 0.4688, 1.0, 0.5, 1.0, 0.2188, 1.0, 0.1875, 1.0, 0.1875, 1.0, 0.2188, 1.0, 0.9062, 1.0, 0.875, 1.0, 0.875, 1.0, 0.9062, 1.0, 0.625, 1.0, 0.5938, 1.0, 0.5938, 1.0, 0.625, 1.0, 0.3438, 1.0, 0.3125, 1.0, 0.3125, 1.0, 0.3438, 1.0, 0.0625, 1.0, 0.03125, 1.0, 0.03125, 1.0, 0.0625, 1.0, 0.75, 1.0, 0.7188, 1.0, 0.7188, 1.0, 0.75, 1.0, 0.4688, 1.0, 0.4375, 1.0, 0.4375, 1.0, 0.4688, 1.0, 0.1875, 1.0, 0.1562, 1.0, 0.1562, 1.0, 0.1875, 1.0, 0.875, 1.0, 0.8438, 1.0, 0.8438, 1.0, 0.875, 1.0, 0.5938, 1.0, 0.5625, 1.0, 0.5625, 1.0, 0.5938, 1.0, 0.3125, 1.0, 0.2812, 1.0, 0.2812, 1.0, 0.3125, 1.0, 1.0, 1.0, 0.9688, 1.0, 0.9688, 1.0, 1.0, 1.0, 0.875, 1.0, 0.8438, 1.0, 0.8438, 1.0, 0.875, 1.0, 0.125, 1.0, 0.09375, 1.0, 0.09375, 1.0, 0.125, 1.0, 0.5312, 1.0, 0.5, 1.0, 0.5, 1.0, 0.5312, 1.0, 0.9375, 1.0, 0.9062, 1.0, 0.9062, 1.0, 0.9375, 1.0, 0.09375, 1.0, 0.0625, 1.0, 0.0625, 1.0, 0.09375, 1.0, 0.5, 1.0, 0.4688, 1.0, 0.4688, 1.0, 0.5, 1.0, 0.9062, 1.0, 0.875, 1.0, 0.875, 1.0, 0.9062, 1.0, 0.0625, 1.0, 0.03125, 1.0, 0.03125, 1.0, 0.0625, 1.0, 0.4688, 1.0, 0.4375, 1.0, 0.4375, 1.0, 0.4688, 1.0, 0.875, 1.0, 0.8438, 1.0, 0.8438, 1.0, 0.875, 1.0, 0.03125, 1.0, 0.0, 1.0, 0.0, 1.0, 0.03125, 1.0, 0.4375, 1.0, 0.4062, 1.0, 0.4062, 1.0, 0.4375, 1.0, 0.8438, 1.0, 0.8125, 1.0, 0.8125, 1.0, 0.8438, 1.0, 0.4062, 1.0, 0.375, 1.0, 0.375, 1.0, 0.4062, 1.0, 0.8125, 1.0, 0.7812, 1.0, 0.7812, 1.0, 0.8125, 1.0, 0.375, 1.0, 0.3438, 1.0, 0.3438, 1.0, 0.375, 1.0, 0.7812, 1.0, 0.75, 1.0, 0.75, 1.0, 0.7812, 1.0, 0.3438, 1.0, 0.3125, 1.0, 0.3125, 1.0, 0.3438, 1.0, 0.75, 1.0, 0.7188, 1.0, 0.7188, 1.0, 0.75, 1.0, 0.3125, 1.0, 0.2812, 1.0, 0.2812, 1.0, 0.3125, 1.0, 0.7188, 1.0, 0.6875, 1.0, 0.6875, 1.0, 0.7188, 1.0, 0.2812, 1.0, 0.25, 1.0, 0.25, 1.0, 0.2812, 1.0, 0.6875, 1.0, 0.6562, 1.0, 0.6562, 1.0, 0.6875, 1.0, 0.25, 1.0, 0.2188, 1.0, 0.2188, 1.0, 0.25, 1.0, 0.6562, 1.0, 0.625, 1.0, 0.625, 1.0, 0.6562, 1.0, 0.2188, 1.0, 0.1875, 1.0, 0.1875, 1.0, 0.2188, 1.0, 0.625, 1.0, 0.5938, 1.0, 0.5938, 1.0, 0.625, 1.0, 0.1875, 1.0, 0.1562, 1.0, 0.1562, 1.0, 0.1875, 1.0, 0.5938, 1.0, 0.5625, 1.0, 0.5625, 1.0, 0.5938, 1.0, 1.0, 1.0, 0.9688, 1.0, 0.9688, 1.0, 1.0, 1.0, 0.1562, 1.0, 0.125, 1.0, 0.125, 1.0, 0.1562, 1.0, 0.5625, 1.0, 0.5312, 1.0, 0.5312, 1.0, 0.5625, 1.0, 0.7812, 1.0, 0.75, 1.0, 0.75, 1.0, 0.7812, 1.0, 0.03125, 1.0, 0.0, 1.0, 0.0, 1.0, 0.03125, 1.0, 0.4375, 1.0, 0.4062, 1.0, 0.4062, 1.0, 0.4375, 1.0, 0.8438, 1.0, 0.8125, 1.0, 0.8125, 1.0, 0.8438, 1.0, 0.4062, 1.0, 0.375, 1.0, 0.375, 1.0, 0.4062, 1.0, 0.8125, 1.0, 0.7812, 1.0, 0.7812, 1.0, 0.8125, 1.0, 0.375, 1.0, 0.3438, 1.0, 0.3438, 1.0, 0.375, 1.0, 0.7812, 1.0, 0.75, 1.0, 0.75, 1.0, 0.7812, 1.0, 0.3438, 1.0, 0.3125, 1.0, 0.3125, 1.0, 0.3438, 1.0, 0.75, 1.0, 0.7188, 1.0, 0.7188, 1.0, 0.75, 1.0, 0.3125, 1.0, 0.2812, 1.0, 0.2812, 1.0, 0.3125, 1.0, 0.7188, 1.0, 0.6875, 1.0, 0.6875, 1.0, 0.7188, 1.0, 0.2812, 1.0, 0.25, 1.0, 0.25, 1.0, 0.2812, 1.0, 0.6875, 1.0, 0.6562, 1.0, 0.6562, 1.0, 0.6875, 1.0, 0.25, 1.0, 0.2188, 1.0, 0.2188, 1.0, 0.25, 1.0, 0.6562, 1.0, 0.625, 1.0, 0.625, 1.0, 0.6562, 1.0, 0.2188, 1.0, 0.1875, 1.0, 0.1875, 1.0, 0.2188, 1.0, 0.625, 1.0, 0.5938, 1.0, 0.5938, 1.0, 0.625, 1.0, 0.1875, 1.0, 0.1562, 1.0, 0.1562, 1.0, 0.1875, 1.0, 0.5938, 1.0, 0.5625, 1.0, 0.5625, 1.0, 0.5938, 1.0, 1.0, 1.0, 0.9688, 1.0, 0.9688, 1.0, 1.0, 1.0, 0.1562, 1.0, 0.125, 1.0, 0.125, 1.0, 0.1562, 1.0, 0.5625, 1.0, 0.5312, 1.0, 0.5312, 1.0, 0.5625, 1.0, 0.9688, 1.0, 0.9375, 1.0, 0.9375, 1.0, 0.9688, 1.0, 0.125, 1.0, 0.09375, 1.0, 0.09375, 1.0, 0.125, 1.0, 0.5312, 1.0, 0.5, 1.0, 0.5, 1.0, 0.5312, 1.0, 0.9375, 1.0, 0.9062, 1.0, 0.9062, 1.0, 0.9375, 1.0, 0.09375, 1.0, 0.0625, 1.0, 0.0625, 1.0, 0.09375, 1.0, 0.5, 1.0, 0.4688, 1.0, 0.4688, 1.0, 0.5, 1.0, 0.9062, 1.0, 0.875, 1.0, 0.875, 1.0, 0.9062, 1.0, 0.0625, 1.0, 0.03125, 1.0, 0.03125, 1.0, 0.0625, 1.0, 0.4688, 1.0, 0.4375, 1.0, 0.4375, 1.0, 0.4688, 1.0, 0.6875, 1.0, 0.6562, 1.0, 0.6562, 1.0, 0.6875, 1.0, 0.3438, 1.0, 0.3125, 1.0, 0.3125, 1.0, 0.3438, 1.0, 0.75, 1.0, 0.7188, 1.0, 0.7188, 1.0, 0.75, 1.0, 0.3125, 1.0, 0.2812, 1.0, 0.2812, 1.0, 0.3125, 1.0, 0.7188, 1.0, 0.6875, 1.0, 0.6875, 1.0, 0.7188, 1.0, 0.2812, 1.0, 0.25, 1.0, 0.25, 1.0, 0.2812, 1.0, 0.6875, 1.0, 0.6562, 1.0, 0.6562, 1.0, 0.6875, 1.0, 0.25, 1.0, 0.2188, 1.0, 0.2188, 1.0, 0.25, 1.0, 0.6562, 1.0, 0.625, 1.0, 0.625, 1.0, 0.6562, 1.0, 0.2188, 1.0, 0.1875, 1.0, 0.1875, 1.0, 0.2188, 1.0, 0.625, 1.0, 0.5938, 1.0, 0.5938, 1.0, 0.625, 1.0, 0.1875, 1.0, 0.1562, 1.0, 0.1562, 1.0, 0.1875, 1.0, 0.5938, 1.0, 0.5625, 1.0, 0.5625, 1.0, 0.5938, 1.0, 1.0, 1.0, 0.9688, 1.0, 0.9688, 1.0, 1.0, 1.0, 0.1562, 1.0, 0.125, 1.0, 0.125, 1.0, 0.1562, 1.0, 0.5625, 1.0, 0.5312, 1.0, 0.5312, 1.0, 0.5625, 1.0, 0.9688, 1.0, 0.9375, 1.0, 0.9375, 1.0, 0.9688, 1.0, 0.125, 1.0, 0.09375, 1.0, 0.09375, 1.0, 0.125, 1.0, 0.5312, 1.0, 0.5, 1.0, 0.5, 1.0, 0.5312, 1.0, 0.9375, 1.0, 0.9062, 1.0, 0.9062, 1.0, 0.9375, 1.0, 0.09375, 1.0, 0.0625, 1.0, 0.0625, 1.0, 0.09375, 1.0, 0.5, 1.0, 0.4688, 1.0, 0.4688, 1.0, 0.5, 1.0, 0.9062, 1.0, 0.875, 1.0, 0.875, 1.0, 0.9062, 1.0, 0.0625, 1.0, 0.03125, 1.0, 0.03125, 1.0, 0.0625, 1.0, 0.4688, 1.0, 0.4375, 1.0, 0.4375, 1.0, 0.4688, 1.0, 0.875, 1.0, 0.8438, 1.0, 0.8438, 1.0, 0.875, 1.0, 0.03125, 1.0, 0.0, 1.0, 0.0, 1.0, 0.03125, 1.0, 0.4375, 1.0, 0.4062, 1.0, 0.4062, 1.0, 0.4375, 1.0, 0.8438, 1.0, 0.8125, 1.0, 0.8125, 1.0, 0.8438, 1.0, 0.4062, 1.0, 0.375, 1.0, 0.375, 1.0, 0.4062, 1.0, 0.8125, 1.0, 0.7812, 1.0, 0.7812, 1.0, 0.8125, 1.0, 0.375, 1.0, 0.3438, 1.0, 0.3438, 1.0, 0.375, 1.0, 0.5938, 1.0, 0.5625, 1.0, 0.5625, 1.0, 0.5938, 1.0, 0.25, 1.0, 0.2188, 1.0, 0.2188, 1.0, 0.25, 1.0, 0.6562, 1.0, 0.625, 1.0, 0.625, 1.0, 0.6562, 1.0, 0.2188, 1.0, 0.1875, 1.0, 0.1875, 1.0, 0.2188, 1.0, 0.625, 1.0, 0.5938, 1.0, 0.5938, 1.0, 0.625, 1.0, 0.1875, 1.0, 0.1562, 1.0, 0.1562, 1.0, 0.1875, 1.0, 0.5938, 1.0, 0.5625, 1.0, 0.5625, 1.0, 0.5938, 1.0, 1.0, 1.0, 0.9688, 1.0, 0.9688, 1.0, 1.0, 1.0, 0.1562, 1.0, 0.125, 1.0, 0.125, 1.0, 0.1562, 1.0, 0.5625, 1.0, 0.5312, 1.0, 0.5312, 1.0, 0.5625, 1.0, 0.9688, 1.0, 0.9375, 1.0, 0.9375, 1.0, 0.9688, 1.0, 0.125, 1.0, 0.09375, 1.0, 0.09375, 1.0, 0.125, 1.0, 0.5312, 1.0, 0.5, 1.0, 0.5, 1.0, 0.5312, 1.0, 0.9375, 1.0, 0.9062, 1.0, 0.9062, 1.0, 0.9375, 1.0, 0.09375, 1.0, 0.0625, 1.0, 0.0625, 1.0, 0.09375, 1.0, 0.5, 1.0, 0.4688, 1.0, 0.4688, 1.0, 0.5, 1.0, 0.9062, 1.0, 0.875, 1.0, 0.875, 1.0, 0.9062, 1.0, 0.0625, 1.0, 0.03125, 1.0, 0.03125, 1.0, 0.0625, 1.0, 0.4688, 1.0, 0.4375, 1.0, 0.4375, 1.0, 0.4688, 1.0, 0.875, 1.0, 0.8438, 1.0, 0.8438, 1.0, 0.875, 1.0, 0.03125, 1.0, 0.0, 1.0, 0.0, 1.0, 0.03125, 1.0, 0.4375, 1.0, 0.4062, 1.0, 0.4062, 1.0, 0.4375, 1.0, 0.8438, 1.0, 0.8125, 1.0, 0.8125, 1.0, 0.8438, 1.0, 0.4062, 1.0, 0.375, 1.0, 0.375, 1.0, 0.4062, 1.0, 0.8125, 1.0, 0.7812, 1.0, 0.7812, 1.0, 0.8125, 1.0, 0.375, 1.0, 0.3438, 1.0, 0.3438, 1.0, 0.375, 1.0, 0.7812, 1.0, 0.75, 1.0, 0.75, 1.0, 0.7812, 1.0, 0.3438, 1.0, 0.3125, 1.0, 0.3125, 1.0, 0.3438, 1.0, 0.75, 1.0, 0.7188, 1.0, 0.7188, 1.0, 0.75, 1.0, 0.3125, 1.0, 0.2812, 1.0, 0.2812, 1.0, 0.3125, 1.0, 0.7188, 1.0, 0.6875, 1.0, 0.6875, 1.0, 0.7188, 1.0, 0.2812, 1.0, 0.25, 1.0, 0.25, 1.0, 0.2812, 1.0, 0.5, 1.0, 0.4688, 1.0, 0.4688, 1.0, 0.5, 1.0, 1.0, 1.0, 0.9688, 1.0, 0.9688, 1.0, 1.0, 1.0, 0.1562, 1.0, 0.125, 1.0, 0.125, 1.0, 0.1562, 1.0, 0.5625, 1.0, 0.5312, 1.0, 0.5312, 1.0, 0.5625, 1.0, 0.9688, 1.0, 0.9375, 1.0, 0.9375, 1.0, 0.9688, 1.0, 0.125, 1.0, 0.09375, 1.0, 0.09375, 1.0, 0.125, 1.0, 0.5312, 1.0, 0.5, 1.0, 0.5, 1.0, 0.5312, 1.0, 0.9375, 1.0, 0.9062, 1.0, 0.9062, 1.0, 0.9375, 1.0, 0.09375, 1.0, 0.0625, 1.0, 0.0625, 1.0, 0.09375, 1.0, 0.5, 1.0, 0.4688, 1.0, 0.4688, 1.0, 0.5, 1.0, 0.9062, 1.0, 0.875, 1.0, 0.875, 1.0, 0.9062, 1.0, 0.0625, 1.0, 0.03125, 1.0, 0.03125, 1.0, 0.0625, 1.0, 0.4688, 1.0, 0.4375, 1.0, 0.4375, 1.0, 0.4688, 1.0, 0.875, 1.0, 0.8438, 1.0, 0.8438, 1.0, 0.875, 1.0, 0.03125, 1.0, 0.0, 1.0, 0.0, 1.0, 0.03125, 1.0, 0.4375, 1.0, 0.4062, 1.0, 0.4062, 1.0, 0.4375, 1.0, 0.8438, 1.0, 0.8125, 1.0, 0.8125, 1.0, 0.8438, 1.0, 0.4062, 1.0, 0.375, 1.0, 0.375, 1.0, 0.4062, 1.0, 0.8125, 1.0, 0.7812, 1.0, 0.7812, 1.0, 0.8125, 1.0, 0.375, 1.0, 0.3438, 1.0, 0.3438, 1.0, 0.375, 1.0, 0.7812, 1.0, 0.75, 1.0, 0.75, 1.0, 0.7812, 1.0, 0.3438, 1.0, 0.3125, 1.0, 0.3125, 1.0, 0.3438, 1.0, 0.75, 1.0, 0.7188, 1.0, 0.7188, 1.0, 0.75, 1.0, 0.3125, 1.0, 0.2812, 1.0, 0.2812, 1.0, 0.3125, 1.0, 0.7188, 1.0, 0.6875, 1.0, 0.6875, 1.0, 0.7188, 1.0, 0.2812, 1.0, 0.25, 1.0, 0.25, 1.0, 0.2812, 1.0, 0.6875, 1.0, 0.6562, 1.0, 0.6562, 1.0, 0.6875, 1.0, 0.25, 1.0, 0.2188, 1.0, 0.2188, 1.0, 0.25, 1.0, 0.6562, 1.0, 0.625, 1.0, 0.625, 1.0, 0.6562, 1.0, 0.2188, 1.0, 0.1875, 1.0, 0.1875, 1.0, 0.2188, 1.0, 0.625, 1.0, 0.5938, 1.0, 0.5938, 1.0, 0.625, 1.0, 0.1875, 1.0, 0.1562, 1.0, 0.1562, 1.0, 0.1875, 1.0, 0.4062, 1.0, 0.375, 1.0, 0.375, 1.0, 0.4062, 1.0, 0.9062, 1.0, 0.875, 1.0, 0.875, 1.0, 0.9062, 1.0, 0.0625, 1.0, 0.03125, 1.0, 0.03125, 1.0, 0.0625, 1.0, 0.4688, 1.0, 0.4375, 1.0, 0.4375, 1.0, 0.4688, 1.0, 0.875, 1.0, 0.8438, 1.0, 0.8438, 1.0, 0.875, 1.0, 0.03125, 1.0, 0.0, 1.0, 0.0, 1.0, 0.03125, 1.0, 0.4375, 1.0, 0.4062, 1.0, 0.4062, 1.0, 0.4375, 1.0, 0.8438, 1.0, 0.8125, 1.0, 0.8125, 1.0, 0.8438, 1.0, 0.4062, 1.0, 0.375, 1.0, 0.375, 1.0, 0.4062, 1.0, 0.8125, 1.0, 0.7812, 1.0, 0.7812, 1.0, 0.8125, 1.0, 0.375, 1.0, 0.3438, 1.0, 0.3438, 1.0, 0.375, 1.0, 0.7812, 1.0, 0.75, 1.0, 0.75, 1.0, 0.7812, 1.0, 0.3438, 1.0, 0.3125, 1.0, 0.3125, 1.0, 0.3438, 1.0, 0.75, 1.0, 0.7188, 1.0, 0.7188, 1.0, 0.75, 1.0, 0.3125, 1.0, 0.2812, 1.0, 0.2812, 1.0, 0.3125, 1.0, 0.7188, 1.0, 0.6875, 1.0, 0.6875, 1.0, 0.7188, 1.0, 0.2812, 1.0, 0.25, 1.0, 0.25, 1.0, 0.2812, 1.0, 0.6875, 1.0, 0.6562, 1.0, 0.6562, 1.0, 0.6875, 1.0, 0.25, 1.0, 0.2188, 1.0, 0.2188, 1.0, 0.25, 1.0, 0.6562, 1.0, 0.625, 1.0, 0.625, 1.0, 0.6562, 1.0, 0.2188, 1.0, 0.1875, 1.0, 0.1875, 1.0, 0.2188, 1.0, 0.625, 1.0, 0.5938, 1.0, 0.5938, 1.0, 0.625, 1.0, 0.1875, 1.0, 0.1562, 1.0, 0.1562, 1.0, 0.1875, 1.0, 0.5938, 1.0, 0.5625, 1.0, 0.5625, 1.0, 0.5938, 1.0, 1.0, 1.0, 0.9688, 1.0, 0.9688, 1.0, 1.0, 1.0, 0.1562, 1.0, 0.125, 1.0, 0.125, 1.0, 0.1562, 1.0, 0.5625, 1.0, 0.5312, 1.0, 0.5312, 1.0, 0.5625, 1.0, 0.9688, 1.0, 0.9375, 1.0, 0.9375, 1.0, 0.9688, 1.0, 0.125, 1.0, 0.09375, 1.0, 0.09375, 1.0, 0.125, 1.0, 0.5312, 1.0, 0.5, 1.0, 0.5, 1.0, 0.5312, 1.0, 0.9375, 1.0, 0.9062, 1.0, 0.9062, 1.0, 0.9375, 1.0, 0.09375, 1.0, 0.0625, 1.0, 0.0625, 1.0, 0.09375, 1.0, 0.3125, 1.0, 0.2812, 1.0, 0.2812, 1.0, 0.3125, 1.0, 0.8125, 1.0, 0.7812, 1.0, 0.7812, 1.0, 0.8125, 1.0, 0.375, 1.0, 0.3438, 1.0, 0.3438, 1.0, 0.375, 1.0, 0.7812, 1.0, 0.75, 1.0, 0.75, 1.0, 0.7812, 1.0, 0.3438, 1.0, 0.3125, 1.0, 0.3125, 1.0, 0.3438, 1.0, 0.75, 1.0, 0.7188, 1.0, 0.7188, 1.0, 0.75, 1.0, 0.3125, 1.0, 0.2812, 1.0, 0.2812, 1.0, 0.3125, 1.0, 0.7188, 1.0, 0.6875, 1.0, 0.6875, 1.0, 0.7188, 1.0, 0.2812, 1.0, 0.25, 1.0, 0.25, 1.0, 0.2812, 1.0, 0.6875, 1.0, 0.6562, 1.0, 0.6562, 1.0, 0.6875, 1.0, 0.25, 1.0, 0.2188, 1.0, 0.2188, 1.0, 0.25, 1.0, 0.6562, 1.0, 0.625, 1.0, 0.625, 1.0, 0.6562, 1.0, 0.2188, 1.0, 0.1875, 1.0, 0.1875, 1.0, 0.2188, 1.0, 0.625, 1.0, 0.5938, 1.0, 0.5938, 1.0, 0.625, 1.0, 0.1875, 1.0, 0.1562, 1.0, 0.1562, 1.0, 0.1875, 1.0, 0.5938, 1.0, 0.5625, 1.0, 0.5625, 1.0, 0.5938, 1.0, 1.0, 1.0, 0.9688, 1.0, 0.9688, 1.0, 1.0, 1.0, 0.1562, 1.0, 0.125, 1.0, 0.125, 1.0, 0.1562, 1.0, 0.5625, 1.0, 0.5312, 1.0, 0.5312, 1.0, 0.5625, 1.0, 0.9688, 1.0, 0.9375, 1.0, 0.9375, 1.0, 0.9688, 1.0, 0.125, 1.0, 0.09375, 1.0, 0.09375, 1.0, 0.125, 1.0, 0.5312, 1.0, 0.5, 1.0, 0.5, 1.0, 0.5312, 1.0, 0.9375, 1.0, 0.9062, 1.0, 0.9062, 1.0, 0.9375, 1.0, 0.09375, 1.0, 0.0625, 1.0, 0.0625, 1.0, 0.09375, 1.0, 0.5, 1.0, 0.4688, 1.0, 0.4688, 1.0, 0.5, 1.0, 0.9062, 1.0, 0.875, 1.0, 0.875, 1.0, 0.9062, 1.0, 0.0625, 1.0, 0.03125, 1.0, 0.03125, 1.0, 0.0625, 1.0, 0.4688, 1.0, 0.4375, 1.0, 0.4375, 1.0, 0.4688, 1.0, 0.875, 1.0, 0.8438, 1.0, 0.8438, 1.0, 0.875, 1.0, 0.03125, 1.0, 0.0, 1.0, 0.0, 1.0, 0.03125, 1.0, 0.4375, 1.0, 0.4062, 1.0, 0.4062, 1.0, 0.4375, 1.0, 0.8438, 1.0, 0.8125, 1.0, 0.8125, 1.0, 0.8438, 1.0, 0.7188, 1.0, 0.6875, 1.0, 0.6875, 1.0, 0.7188, 1.0, 0.2812, 1.0, 0.25, 1.0, 0.25, 1.0, 0.2812, 1.0, 0.6875, 1.0, 0.6562, 1.0, 0.6562, 1.0, 0.6875, 1.0, 0.25, 1.0, 0.2188, 1.0, 0.2188, 1.0, 0.25, 1.0, 0.6562, 1.0, 0.625, 1.0, 0.625, 1.0, 0.6562, 1.0, 0.2188, 1.0, 0.1875, 1.0, 0.1875, 1.0, 0.2188, 1.0, 0.625, 1.0, 0.5938, 1.0, 0.5938, 1.0, 0.625, 1.0, 0.1875, 1.0, 0.1562, 1.0, 0.1562, 1.0, 0.1875, 1.0, 0.5938, 1.0, 0.5625, 1.0, 0.5625, 1.0, 0.5938, 1.0, 1.0, 1.0, 0.9688, 1.0, 0.9688, 1.0, 1.0, 1.0, 0.1562, 1.0, 0.125, 1.0, 0.125, 1.0, 0.1562, 1.0, 0.5625, 1.0, 0.5312, 1.0, 0.5312, 1.0, 0.5625, 1.0, 0.9688, 1.0, 0.9375, 1.0, 0.9375, 1.0, 0.9688, 1.0, 0.125, 1.0, 0.09375, 1.0, 0.09375, 1.0, 0.125, 1.0, 0.5312, 1.0, 0.5, 1.0, 0.5, 1.0, 0.5312, 1.0, 0.9375, 1.0, 0.9062, 1.0, 0.9062, 1.0, 0.9375, 1.0, 0.09375, 1.0, 0.0625, 1.0, 0.0625, 1.0, 0.09375, 1.0, 0.5, 1.0, 0.4688, 1.0, 0.4688, 1.0, 0.5, 1.0, 0.9062, 1.0, 0.875, 1.0, 0.875, 1.0, 0.9062, 1.0, 0.0625, 1.0, 0.03125, 1.0, 0.03125, 1.0, 0.0625, 1.0, 0.4688, 1.0, 0.4375, 1.0, 0.4375, 1.0, 0.4688, 1.0, 0.875, 1.0, 0.8438, 1.0, 0.8438, 1.0, 0.875, 1.0, 0.03125, 1.0, 0.0, 1.0, 0.0, 1.0, 0.03125, 1.0, 0.4375, 1.0, 0.4062, 1.0, 0.4062, 1.0, 0.4375, 1.0, 0.8438, 1.0, 0.8125, 1.0, 0.8125, 1.0, 0.8438, 1.0, 0.4062, 1.0, 0.375, 1.0, 0.375, 1.0, 0.4062, 1.0, 0.8125, 1.0, 0.7812, 1.0, 0.7812, 1.0, 0.8125, 1.0, 0.375, 1.0, 0.3438, 1.0, 0.3438, 1.0, 0.375, 1.0, 0.7812, 1.0, 0.75, 1.0, 0.75, 1.0, 0.7812, 1.0, 0.3438, 1.0, 0.3125, 1.0, 0.3125, 1.0, 0.3438, 1.0, 0.75, 1.0, 0.7188, 1.0, 0.7188, 1.0, 0.75, 1.0])
me_cylinder_001.update()
me_cube_004 = bpy.data.meshes.new('Cube.004')
me_cube_004.from_pydata([(-3.354, -2.0, -4.98), (-3.837, -2.0, 1.715), (-3.354, -6.907e-07, -4.98), (-3.837, -6.907e-07, 1.715), (3.341, -2.0, -4.496), (2.857, -2.0, 2.198), (3.341, -6.907e-07, -4.496), (2.857, -6.907e-07, 2.198), (-14.42, -2.0, -13.83), (-14.42, -2.0, 11.94), (-14.42, 1.738e-07, 11.94), (-14.42, 1.738e-07, -13.83), (10.44, 0.0, -13.83), (10.44, 0.0, 11.94), (10.44, -2.0, 11.94), (10.44, -2.0, -13.83), (-3.93, -2.0, -4.386), (-4.394, -2.0, -3.701), (-4.732, -2.0, -2.946), (-4.934, -2.0, -2.144), (-4.994, -2.0, -1.319), (-4.909, -2.0, -0.4957), (-4.683, -2.0, 0.3001), (-4.322, -2.0, 1.044), (-4.322, -6.907e-07, 1.044), (-4.683, -6.907e-07, 0.3001), (-4.909, -6.907e-07, -0.4957), (-4.994, -6.907e-07, -1.319), (-4.934, -6.907e-07, -2.144), (-4.732, -6.907e-07, -2.946), (-4.394, -6.907e-07, -3.701), (-3.93, -6.907e-07, -4.386), (2.747, -6.907e-07, -5.072), (2.062, -6.907e-07, -5.536), (1.307, -6.907e-07, -5.875), (0.5049, -6.907e-07, -6.077), (-0.3203, -6.907e-07, -6.136), (-1.143, -6.907e-07, -6.052), (-1.939, -6.907e-07, -5.825), (-2.683, -6.907e-07, -5.464), (-3.243, -6.907e-07, 2.291), (-2.559, -6.907e-07, 2.755), (-1.804, -6.907e-07, 3.093), (-1.001, -6.907e-07, 3.295), (-0.1761, -6.907e-07, 3.355), (0.6468, -6.907e-07, 3.27), (1.443, -6.907e-07, 3.044), (2.187, -6.907e-07, 2.683), (3.433, -6.907e-07, 1.604), (3.898, -6.907e-07, 0.9197), (4.236, -6.907e-07, 0.1646), (4.438, -6.907e-07, -0.6376), (4.497, -6.907e-07, -1.463), (4.413, -6.907e-07, -2.286), (4.187, -6.907e-07, -3.081), (3.826, -6.907e-07, -3.826), (3.433, -2.0, 1.604), (3.898, -2.0, 0.9197), (4.236, -2.0, 0.1646), (4.438, -2.0, -0.6376), (4.497, -2.0, -1.463), (4.413, -2.0, -2.286), (4.187, -2.0, -3.081), (3.826, -2.0, -3.826), (-2.683, -2.0, -5.464), (-1.939, -2.0, -5.825), (-1.143, -2.0, -6.052), (-0.3203, -2.0, -6.136), (0.5049, -2.0, -6.077), (1.307, -2.0, -5.875), (2.062, -2.0, -5.536), (2.747, -2.0, -5.072), (2.187, -2.0, 2.683), (1.443, -2.0, 3.044), (0.6468, -2.0, 3.27), (-0.1761, -2.0, 3.355), (-1.001, -2.0, 3.295), (-1.804, -2.0, 3.093), (-2.559, -2.0, 2.755), (-3.243, -2.0, 2.291)], [], [(8, 9, 10, 11), (12, 13, 14, 15), (11, 12, 15, 8), (13, 10, 9, 14), (0, 16, 17, 18, 19, 20, 21, 22, 23, 1, 9, 8), (3, 24, 25, 26, 27, 28, 29, 30, 31, 2, 11, 10), (2, 39, 38, 37, 36, 35, 34, 33, 32, 6, 12, 11), (7, 47, 46, 45, 44, 43, 42, 41, 40, 3, 10, 13), (6, 55, 54, 53, 52, 51, 50, 49, 48, 7, 13, 12), (5, 56, 57, 58, 59, 60, 61, 62, 63, 4, 15, 14), (4, 71, 70, 69, 68, 67, 66, 65, 64, 0, 8, 15), (1, 79, 78, 77, 76, 75, 74, 73, 72, 5, 14, 9), (2, 31, 16, 0), (31, 30, 17, 16), (30, 29, 18, 17), (29, 28, 19, 18), (28, 27, 20, 19), (27, 26, 21, 20), (26, 25, 22, 21), (25, 24, 23, 22), (24, 3, 1, 23), (6, 32, 71, 4), (32, 33, 70, 71), (33, 34, 69, 70), (34, 35, 68, 69), (35, 36, 67, 68), (36, 37, 66, 67), (37, 38, 65, 66), (38, 39, 64, 65), (39, 2, 0, 64), (3, 40, 79, 1), (40, 41, 78, 79), (41, 42, 77, 78), (42, 43, 76, 77), (43, 44, 75, 76), (44, 45, 74, 75), (45, 46, 73, 74), (46, 47, 72, 73), (47, 7, 5, 72), (7, 48, 56, 5), (48, 49, 57, 56), (49, 50, 58, 57), (50, 51, 59, 58), (51, 52, 60, 59), (52, 53, 61, 60), (53, 54, 62, 61), (54, 55, 63, 62), (55, 6, 4, 63)])
_uv = me_cube_004.uv_layers.new(name='UVMap')
_uv.uv.foreach_set('vector', [0.375, 0.0, 0.625, 0.0, 0.625, 0.25, 0.375, 0.25, 0.375, 0.5, 0.625, 0.5, 0.625, 0.75, 0.375, 0.75, 0.125, 0.5, 0.375, 0.5, 0.375, 0.75, 0.125, 0.75, 0.625, 0.5, 0.875, 0.5, 0.875, 0.75, 0.625, 0.75, 0.4392, 0.9473, 0.4527, 0.9473, 0.4662, 0.9473, 0.4797, 0.9473, 0.4932, 0.9473, 0.5068, 0.9473, 0.5203, 0.9473, 0.5338, 0.9473, 0.5473, 0.9473, 0.5608, 0.9473, 0.625, 1.0, 0.375, 1.0, 0.5608, 0.3027, 0.5473, 0.3027, 0.5338, 0.3027, 0.5203, 0.3027, 0.5068, 0.3027, 0.4932, 0.3027, 0.4797, 0.3027, 0.4662, 0.3027, 0.4527, 0.3027, 0.4392, 0.3027, 0.375, 0.25, 0.625, 0.25, 0.4392, 0.3027, 0.4392, 0.3188, 0.4392, 0.3349, 0.4392, 0.3509, 0.4392, 0.367, 0.4392, 0.383, 0.4392, 0.3991, 0.4392, 0.4151, 0.4392, 0.4312, 0.4392, 0.4473, 0.375, 0.5, 0.375, 0.25, 0.5608, 0.4473, 0.5608, 0.4312, 0.5608, 0.4151, 0.5608, 0.3991, 0.5608, 0.383, 0.5608, 0.367, 0.5608, 0.3509, 0.5608, 0.3349, 0.5608, 0.3188, 0.5608, 0.3027, 0.625, 0.25, 0.625, 0.5, 0.4392, 0.4473, 0.4527, 0.4473, 0.4662, 0.4473, 0.4797, 0.4473, 0.4932, 0.4473, 0.5068, 0.4473, 0.5203, 0.4473, 0.5338, 0.4473, 0.5473, 0.4473, 0.5608, 0.4473, 0.625, 0.5, 0.375, 0.5, 0.5608, 0.8027, 0.5473, 0.8027, 0.5338, 0.8027, 0.5203, 0.8027, 0.5068, 0.8027, 0.4932, 0.8027, 0.4797, 0.8027, 0.4662, 0.8027, 0.4527, 0.8027, 0.4392, 0.8027, 0.375, 0.75, 0.625, 0.75, 0.4392, 0.8027, 0.4392, 0.8188, 0.4392, 0.8349, 0.4392, 0.8509, 0.4392, 0.867, 0.4392, 0.883, 0.4392, 0.8991, 0.4392, 0.9151, 0.4392, 0.9312, 0.4392, 0.9473, 0.375, 1.0, 0.375, 0.75, 0.5608, 0.9473, 0.5608, 0.9312, 0.5608, 0.9151, 0.5608, 0.8991, 0.5608, 0.883, 0.5608, 0.867, 0.5608, 0.8509, 0.5608, 0.8349, 0.5608, 0.8188, 0.5608, 0.8027, 0.625, 0.75, 0.625, 1.0, 0.4392, 0.3027, 0.4527, 0.3027, 0.4527, 0.9473, 0.4392, 0.9473, 0.4527, 0.3027, 0.4662, 0.3027, 0.4662, 0.9473, 0.4527, 0.9473, 0.4662, 0.3027, 0.4797, 0.3027, 0.4797, 0.9473, 0.4662, 0.9473, 0.4797, 0.3027, 0.4932, 0.3027, 0.4932, 0.9473, 0.4797, 0.9473, 0.4932, 0.3027, 0.5068, 0.3027, 0.5068, 0.9473, 0.4932, 0.9473, 0.5068, 0.3027, 0.5203, 0.3027, 0.5203, 0.9473, 0.5068, 0.9473, 0.5203, 0.3027, 0.5338, 0.3027, 0.5338, 0.9473, 0.5203, 0.9473, 0.5338, 0.3027, 0.5473, 0.3027, 0.5473, 0.9473, 0.5338, 0.9473, 0.5473, 0.3027, 0.5608, 0.3027, 0.5608, 0.9473, 0.5473, 0.9473, 0.4392, 0.4473, 0.4392, 0.4312, 0.4392, 0.8188, 0.4392, 0.8027, 0.4392, 0.4312, 0.4392, 0.4151, 0.4392, 0.8349, 0.4392, 0.8188, 0.4392, 0.4151, 0.4392, 0.3991, 0.4392, 0.8509, 0.4392, 0.8349, 0.4392, 0.3991, 0.4392, 0.383, 0.4392, 0.867, 0.4392, 0.8509, 0.4392, 0.383, 0.4392, 0.367, 0.4392, 0.883, 0.4392, 0.867, 0.4392, 0.367, 0.4392, 0.3509, 0.4392, 0.8991, 0.4392, 0.883, 0.4392, 0.3509, 0.4392, 0.3349, 0.4392, 0.9151, 0.4392, 0.8991, 0.4392, 0.3349, 0.4392, 0.3188, 0.4392, 0.9312, 0.4392, 0.9151, 0.4392, 0.3188, 0.4392, 0.3027, 0.4392, 0.9473, 0.4392, 0.9312, 0.5608, 0.3027, 0.5608, 0.3188, 0.5608, 0.9312, 0.5608, 0.9473, 0.5608, 0.3188, 0.5608, 0.3349, 0.5608, 0.9151, 0.5608, 0.9312, 0.5608, 0.3349, 0.5608, 0.3509, 0.5608, 0.8991, 0.5608, 0.9151, 0.5608, 0.3509, 0.5608, 0.367, 0.5608, 0.883, 0.5608, 0.8991, 0.5608, 0.367, 0.5608, 0.383, 0.5608, 0.867, 0.5608, 0.883, 0.5608, 0.383, 0.5608, 0.3991, 0.5608, 0.8509, 0.5608, 0.867, 0.5608, 0.3991, 0.5608, 0.4151, 0.5608, 0.8349, 0.5608, 0.8509, 0.5608, 0.4151, 0.5608, 0.4312, 0.5608, 0.8188, 0.5608, 0.8349, 0.5608, 0.4312, 0.5608, 0.4473, 0.5608, 0.8027, 0.5608, 0.8188, 0.5608, 0.4473, 0.5473, 0.4473, 0.5473, 0.8027, 0.5608, 0.8027, 0.5473, 0.4473, 0.5338, 0.4473, 0.5338, 0.8027, 0.5473, 0.8027, 0.5338, 0.4473, 0.5203, 0.4473, 0.5203, 0.8027, 0.5338, 0.8027, 0.5203, 0.4473, 0.5068, 0.4473, 0.5068, 0.8027, 0.5203, 0.8027, 0.5068, 0.4473, 0.4932, 0.4473, 0.4932, 0.8027, 0.5068, 0.8027, 0.4932, 0.4473, 0.4797, 0.4473, 0.4797, 0.8027, 0.4932, 0.8027, 0.4797, 0.4473, 0.4662, 0.4473, 0.4662, 0.8027, 0.4797, 0.8027, 0.4662, 0.4473, 0.4527, 0.4473, 0.4527, 0.8027, 0.4662, 0.8027, 0.4527, 0.4473, 0.4392, 0.4473, 0.4392, 0.8027, 0.4527, 0.8027])
me_cube_004.update()
me_cylinder_002 = bpy.data.meshes.new('Cylinder.002')
me_cylinder_002.from_pydata([(0.029, 11.23, -21.38), (0.029, 11.23, 21.38), (2.61, 11.55, -21.38), (2.61, 11.55, 21.38), (5.628, 11.82, -21.38), (5.628, 11.82, 21.38), (8.681, 10.83, -21.38), (8.681, 10.83, 21.38), (10.74, 7.987, -21.38), (10.74, 7.987, 21.38), (11.68, 5.596, -21.38), (11.68, 5.596, 21.38), (12.6, 3.846, -21.38), (12.6, 3.846, 21.38), (13.18, 1.961, -21.38), (13.18, 1.961, 21.38), (13.37, 2.19e-14, -21.38), (13.37, 2.19e-14, 21.38), (13.18, -1.961, -21.38), (13.18, -1.961, 21.38), (12.6, -3.846, -21.38), (12.6, -3.846, 21.38), (11.68, -5.594, -21.38), (11.68, -5.594, 21.38), (10.7, -7.861, -21.38), (10.7, -7.861, 21.38), (8.511, -10.5, -21.38), (8.511, -10.5, 21.38), (4.306, -11.48, -21.38), (4.306, -11.48, 21.38), (1.961, -11.58, -21.38), (1.961, -11.58, 21.38), (0.0, -11.72, -21.38), (0.0, -11.72, 21.38), (-2.16, -11.62, -21.38), (-2.16, -11.62, 21.38), (-4.942, -11.44, -21.38), (-4.942, -11.44, 21.38), (-7.252, -11.22, -21.38), (-7.252, -11.22, 21.38), (-8.775, -9.972, -21.38), (-8.775, -9.972, 21.38), (-10.03, -8.449, -21.38), (-10.03, -8.449, 21.38), (-10.62, -5.727, -21.38), (-10.62, -5.727, 21.38), (-11.44, -2.303, -21.38), (-11.44, -2.303, 21.38), (-11.52, 0.4206, -21.38), (-11.52, 0.4206, 21.38), (-10.8, 4.272, -21.38), (-10.8, 4.272, 21.38), (-10.55, 7.366, -21.38), (-10.55, 7.366, 21.38), (-9.621, 9.104, -21.38), (-9.621, 9.104, 21.38), (-8.371, 10.68, -21.38), (-8.371, 10.68, 21.38), (-6.414, 11.36, -21.38), (-6.414, 11.36, 21.38), (-3.997, 11.26, -21.38), (-3.997, 11.26, 21.38), (-1.961, 11.4, -21.38), (-1.961, 11.4, 21.38), (2.478, 10.75, 23.38), (0.07725, 10.45, 23.38), (5.285, 11.0, 23.38), (8.124, 10.08, 23.38), (10.04, 7.441, 23.38), (10.91, 5.216, 23.38), (11.77, 3.589, 23.38), (12.3, 1.835, 23.38), (12.48, 0.01181, 23.38), (12.3, -1.812, 23.38), (11.77, -3.565, 23.38), (10.91, -5.191, 23.38), (10.0, -7.299, 23.38), (7.966, -9.757, 23.38), (4.055, -10.67, 23.38), (1.874, -10.76, 23.38), (0.05028, -10.89, 23.38), (-1.959, -10.79, 23.38), (-4.546, -10.63, 23.38), (-6.695, -10.43, 23.38), (-8.111, -9.263, 23.38), (-9.274, -7.846, 23.38), (-9.823, -5.315, 23.38), (-10.59, -2.13, 23.38), (-10.66, 0.403, 23.38), (-9.997, 3.985, 23.38), (-9.761, 6.863, 23.38), (-8.897, 8.479, 23.38), (-7.735, 9.941, 23.38), (-5.915, 10.58, 23.38), (-3.667, 10.48, 23.38), (-1.773, 10.62, 23.38), (2.029, 8.054, 25.61), (0.241, 7.83, 25.61), (4.12, 8.239, 25.61), (6.234, 7.551, 25.61), (7.664, 5.585, 25.61), (8.311, 3.928, 25.61), (8.952, 2.716, 25.61), (9.348, 1.41, 25.61), (9.482, 0.05187, 25.61), (9.348, -1.306, 25.61), (8.952, -2.613, 25.61), (8.311, -3.823, 25.61), (7.634, -5.394, 25.61), (6.117, -7.225, 25.61), (3.204, -7.902, 25.61), (1.579, -7.969, 25.61), (0.2209, -8.068, 25.61), (-1.276, -7.997, 25.61), (-3.202, -7.873, 25.61), (-4.803, -7.722, 25.61), (-5.858, -6.856, 25.61), (-6.724, -5.801, 25.61), (-7.133, -3.916, 25.61), (-7.708, -1.544, 25.61), (-7.757, 0.3432, 25.61), (-7.263, 3.011, 25.61), (-7.087, 5.155, 25.61), (-6.444, 6.359, 25.61), (-5.578, 7.448, 25.61), (-4.222, 7.925, 25.61), (-2.548, 7.852, 25.61), (-1.137, 7.953, 25.61)], [], [(0, 2, 3, 1), (2, 4, 5, 3), (4, 6, 7, 5), (6, 8, 9, 7), (8, 10, 11, 9), (10, 12, 13, 11), (12, 14, 15, 13), (14, 16, 17, 15), (16, 18, 19, 17), (18, 20, 21, 19), (20, 22, 23, 21), (22, 24, 25, 23), (24, 26, 27, 25), (26, 28, 29, 27), (28, 30, 31, 29), (30, 32, 33, 31), (32, 34, 35, 33), (34, 36, 37, 35), (36, 38, 39, 37), (38, 40, 41, 39), (40, 42, 43, 41), (42, 44, 45, 43), (44, 46, 47, 45), (46, 48, 49, 47), (48, 50, 51, 49), (50, 52, 53, 51), (52, 54, 55, 53), (54, 56, 57, 55), (56, 58, 59, 57), (58, 60, 61, 59), (11, 13, 70, 69), (60, 62, 63, 61), (62, 0, 1, 63), (73, 74, 106, 105), (29, 31, 79, 78), (47, 49, 88, 87), (3, 5, 66, 64), (21, 23, 75, 74), (39, 41, 84, 83), (57, 59, 93, 92), (13, 15, 71, 70), (31, 33, 80, 79), (49, 51, 89, 88), (5, 7, 67, 66), (23, 25, 76, 75), (41, 43, 85, 84), (59, 61, 94, 93), (15, 17, 72, 71), (33, 35, 81, 80), (51, 53, 90, 89), (7, 9, 68, 67), (25, 27, 77, 76), (43, 45, 86, 85), (61, 63, 95, 94), (17, 19, 73, 72), (35, 37, 82, 81), (53, 55, 91, 90), (9, 11, 69, 68), (27, 29, 78, 77), (45, 47, 87, 86), (1, 3, 64, 65), (63, 1, 65, 95), (19, 21, 74, 73), (37, 39, 83, 82), (55, 57, 92, 91), (96, 98, 99, 100, 101, 102, 103, 104, 105, 106, 107, 108, 109, 110, 111, 112, 113, 114, 115, 116, 117, 118, 119, 120, 121, 122, 123, 124, 125, 126, 127, 97), (87, 88, 120, 119), (74, 75, 107, 106), (88, 89, 121, 120), (75, 76, 108, 107), (89, 90, 122, 121), (76, 77, 109, 108), (90, 91, 123, 122), (77, 78, 110, 109), (65, 64, 96, 97), (91, 92, 124, 123), (78, 79, 111, 110), (64, 66, 98, 96), (92, 93, 125, 124), (79, 80, 112, 111), (66, 67, 99, 98), (93, 94, 126, 125), (80, 81, 113, 112), (67, 68, 100, 99), (94, 95, 127, 126), (81, 82, 114, 113), (68, 69, 101, 100), (95, 65, 97, 127), (82, 83, 115, 114), (69, 70, 102, 101), (83, 84, 116, 115), (70, 71, 103, 102), (84, 85, 117, 116), (71, 72, 104, 103), (85, 86, 118, 117), (72, 73, 105, 104), (86, 87, 119, 118)])
_uv = me_cylinder_002.uv_layers.new(name='UVMap')
_uv.uv.foreach_set('vector', [1.0, 0.5, 0.9688, 0.5, 0.9688, 1.0, 1.0, 1.0, 0.9688, 0.5, 0.9375, 0.5, 0.9375, 1.0, 0.9688, 1.0, 0.9375, 0.5, 0.9062, 0.5, 0.9062, 1.0, 0.9375, 1.0, 0.9062, 0.5, 0.875, 0.5, 0.875, 1.0, 0.9062, 1.0, 0.875, 0.5, 0.8438, 0.5, 0.8438, 1.0, 0.875, 1.0, 0.8438, 0.5, 0.8125, 0.5, 0.8125, 1.0, 0.8438, 1.0, 0.8125, 0.5, 0.7812, 0.5, 0.7812, 1.0, 0.8125, 1.0, 0.7812, 0.5, 0.75, 0.5, 0.75, 1.0, 0.7812, 1.0, 0.75, 0.5, 0.7188, 0.5, 0.7188, 1.0, 0.75, 1.0, 0.7188, 0.5, 0.6875, 0.5, 0.6875, 1.0, 0.7188, 1.0, 0.6875, 0.5, 0.6562, 0.5, 0.6562, 1.0, 0.6875, 1.0, 0.6562, 0.5, 0.625, 0.5, 0.625, 1.0, 0.6562, 1.0, 0.625, 0.5, 0.5938, 0.5, 0.5938, 1.0, 0.625, 1.0, 0.5938, 0.5, 0.5625, 0.5, 0.5625, 1.0, 0.5938, 1.0, 0.5625, 0.5, 0.5312, 0.5, 0.5312, 1.0, 0.5625, 1.0, 0.5312, 0.5, 0.5, 0.5, 0.5, 1.0, 0.5312, 1.0, 0.5, 0.5, 0.4688, 0.5, 0.4688, 1.0, 0.5, 1.0, 0.4688, 0.5, 0.4375, 0.5, 0.4375, 1.0, 0.4688, 1.0, 0.4375, 0.5, 0.4062, 0.5, 0.4062, 1.0, 0.4375, 1.0, 0.4062, 0.5, 0.375, 0.5, 0.375, 1.0, 0.4062, 1.0, 0.375, 0.5, 0.3438, 0.5, 0.3438, 1.0, 0.375, 1.0, 0.3438, 0.5, 0.3125, 0.5, 0.3125, 1.0, 0.3438, 1.0, 0.3125, 0.5, 0.2812, 0.5, 0.2812, 1.0, 0.3125, 1.0, 0.2812, 0.5, 0.25, 0.5, 0.25, 1.0, 0.2812, 1.0, 0.25, 0.5, 0.2188, 0.5, 0.2188, 1.0, 0.25, 1.0, 0.2188, 0.5, 0.1875, 0.5, 0.1875, 1.0, 0.2188, 1.0, 0.1875, 0.5, 0.1562, 0.5, 0.1562, 1.0, 0.1875, 1.0, 0.1562, 0.5, 0.125, 0.5, 0.125, 1.0, 0.1562, 1.0, 0.125, 0.5, 0.09375, 0.5, 0.09375, 1.0, 0.125, 1.0, 0.09375, 0.5, 0.0625, 0.5, 0.0625, 1.0, 0.09375, 1.0, 0.8438, 1.0, 0.8125, 1.0, 0.8125, 1.0, 0.8438, 1.0, 0.0625, 0.5, 0.03125, 0.5, 0.03125, 1.0, 0.0625, 1.0, 0.03125, 0.5, 0.0, 0.5, 0.0, 1.0, 0.03125, 1.0, 0.7188, 1.0, 0.6875, 1.0, 0.6875, 1.0, 0.7188, 1.0, 0.5625, 1.0, 0.5312, 1.0, 0.5312, 1.0, 0.5625, 1.0, 0.2812, 1.0, 0.25, 1.0, 0.25, 1.0, 0.2812, 1.0, 0.9688, 1.0, 0.9375, 1.0, 0.9375, 1.0, 0.9688, 1.0, 0.6875, 1.0, 0.6562, 1.0, 0.6562, 1.0, 0.6875, 1.0, 0.4062, 1.0, 0.375, 1.0, 0.375, 1.0, 0.4062, 1.0, 0.125, 1.0, 0.09375, 1.0, 0.09375, 1.0, 0.125, 1.0, 0.8125, 1.0, 0.7812, 1.0, 0.7812, 1.0, 0.8125, 1.0, 0.5312, 1.0, 0.5, 1.0, 0.5, 1.0, 0.5312, 1.0, 0.25, 1.0, 0.2188, 1.0, 0.2188, 1.0, 0.25, 1.0, 0.9375, 1.0, 0.9062, 1.0, 0.9062, 1.0, 0.9375, 1.0, 0.6562, 1.0, 0.625, 1.0, 0.625, 1.0, 0.6562, 1.0, 0.375, 1.0, 0.3438, 1.0, 0.3438, 1.0, 0.375, 1.0, 0.09375, 1.0, 0.0625, 1.0, 0.0625, 1.0, 0.09375, 1.0, 0.7812, 1.0, 0.75, 1.0, 0.75, 1.0, 0.7812, 1.0, 0.5, 1.0, 0.4688, 1.0, 0.4688, 1.0, 0.5, 1.0, 0.2188, 1.0, 0.1875, 1.0, 0.1875, 1.0, 0.2188, 1.0, 0.9062, 1.0, 0.875, 1.0, 0.875, 1.0, 0.9062, 1.0, 0.625, 1.0, 0.5938, 1.0, 0.5938, 1.0, 0.625, 1.0, 0.3438, 1.0, 0.3125, 1.0, 0.3125, 1.0, 0.3438, 1.0, 0.0625, 1.0, 0.03125, 1.0, 0.03125, 1.0, 0.0625, 1.0, 0.75, 1.0, 0.7188, 1.0, 0.7188, 1.0, 0.75, 1.0, 0.4688, 1.0, 0.4375, 1.0, 0.4375, 1.0, 0.4688, 1.0, 0.1875, 1.0, 0.1562, 1.0, 0.1562, 1.0, 0.1875, 1.0, 0.875, 1.0, 0.8438, 1.0, 0.8438, 1.0, 0.875, 1.0, 0.5938, 1.0, 0.5625, 1.0, 0.5625, 1.0, 0.5938, 1.0, 0.3125, 1.0, 0.2812, 1.0, 0.2812, 1.0, 0.3125, 1.0, 1.0, 1.0, 0.9688, 1.0, 0.9688, 1.0, 1.0, 1.0, 0.03125, 1.0, 0.0, 1.0, 0.0, 1.0, 0.03125, 1.0, 0.7188, 1.0, 0.6875, 1.0, 0.6875, 1.0, 0.7188, 1.0, 0.4375, 1.0, 0.4062, 1.0, 0.4062, 1.0, 0.4375, 1.0, 0.1562, 1.0, 0.125, 1.0, 0.125, 1.0, 0.1562, 1.0, 0.2968, 0.4854, 0.3418, 0.4717, 0.3833, 0.4496, 0.4197, 0.4197, 0.4496, 0.3833, 0.4717, 0.3418, 0.4854, 0.2968, 0.49, 0.25, 0.4854, 0.2032, 0.4717, 0.1582, 0.4496, 0.1167, 0.4197, 0.08029, 0.3833, 0.05045, 0.3418, 0.02827, 0.2968, 0.01461, 0.25, 0.01, 0.2032, 0.01461, 0.1582, 0.02827, 0.1167, 0.05045, 0.08029, 0.08029, 0.05045, 0.1167, 0.02827, 0.1582, 0.01461, 0.2032, 0.01, 0.25, 0.01461, 0.2968, 0.02827, 0.3418, 0.05045, 0.3833, 0.08029, 0.4197, 0.1167, 0.4496, 0.1582, 0.4717, 0.2032, 0.4854, 0.25, 0.49, 0.2812, 1.0, 0.25, 1.0, 0.25, 1.0, 0.2812, 1.0, 0.6875, 1.0, 0.6562, 1.0, 0.6562, 1.0, 0.6875, 1.0, 0.25, 1.0, 0.2188, 1.0, 0.2188, 1.0, 0.25, 1.0, 0.6562, 1.0, 0.625, 1.0, 0.625, 1.0, 0.6562, 1.0, 0.2188, 1.0, 0.1875, 1.0, 0.1875, 1.0, 0.2188, 1.0, 0.625, 1.0, 0.5938, 1.0, 0.5938, 1.0, 0.625, 1.0, 0.1875, 1.0, 0.1562, 1.0, 0.1562, 1.0, 0.1875, 1.0, 0.5938, 1.0, 0.5625, 1.0, 0.5625, 1.0, 0.5938, 1.0, 1.0, 1.0, 0.9688, 1.0, 0.9688, 1.0, 1.0, 1.0, 0.1562, 1.0, 0.125, 1.0, 0.125, 1.0, 0.1562, 1.0, 0.5625, 1.0, 0.5312, 1.0, 0.5312, 1.0, 0.5625, 1.0, 0.9688, 1.0, 0.9375, 1.0, 0.9375, 1.0, 0.9688, 1.0, 0.125, 1.0, 0.09375, 1.0, 0.09375, 1.0, 0.125, 1.0, 0.5312, 1.0, 0.5, 1.0, 0.5, 1.0, 0.5312, 1.0, 0.9375, 1.0, 0.9062, 1.0, 0.9062, 1.0, 0.9375, 1.0, 0.09375, 1.0, 0.0625, 1.0, 0.0625, 1.0, 0.09375, 1.0, 0.5, 1.0, 0.4688, 1.0, 0.4688, 1.0, 0.5, 1.0, 0.9062, 1.0, 0.875, 1.0, 0.875, 1.0, 0.9062, 1.0, 0.0625, 1.0, 0.03125, 1.0, 0.03125, 1.0, 0.0625, 1.0, 0.4688, 1.0, 0.4375, 1.0, 0.4375, 1.0, 0.4688, 1.0, 0.875, 1.0, 0.8438, 1.0, 0.8438, 1.0, 0.875, 1.0, 0.03125, 1.0, 0.0, 1.0, 0.0, 1.0, 0.03125, 1.0, 0.4375, 1.0, 0.4062, 1.0, 0.4062, 1.0, 0.4375, 1.0, 0.8438, 1.0, 0.8125, 1.0, 0.8125, 1.0, 0.8438, 1.0, 0.4062, 1.0, 0.375, 1.0, 0.375, 1.0, 0.4062, 1.0, 0.8125, 1.0, 0.7812, 1.0, 0.7812, 1.0, 0.8125, 1.0, 0.375, 1.0, 0.3438, 1.0, 0.3438, 1.0, 0.375, 1.0, 0.7812, 1.0, 0.75, 1.0, 0.75, 1.0, 0.7812, 1.0, 0.3438, 1.0, 0.3125, 1.0, 0.3125, 1.0, 0.3438, 1.0, 0.75, 1.0, 0.7188, 1.0, 0.7188, 1.0, 0.75, 1.0, 0.3125, 1.0, 0.2812, 1.0, 0.2812, 1.0, 0.3125, 1.0])
me_cylinder_002.update()
me_cylinder = bpy.data.meshes.new('Cylinder')
me_cylinder.from_pydata([(1.177, 4.408, -16.0), (1.177, 4.408, 1.525e-06), (2.717, 4.288, -16.0), (2.717, 4.288, 1.525e-06), (4.188, 3.947, -16.0), (4.188, 3.947, 1.525e-06), (5.6, 3.424, -16.0), (5.6, 3.424, 1.525e-06), (6.843, 2.761, -16.0), (6.843, 2.761, 1.525e-06), (7.815, 1.989, -16.0), (7.815, 1.989, 1.525e-06), (8.439, 1.121, -16.0), (8.439, 1.121, 1.525e-06), (8.668, 0.1702, -16.0), (8.668, 0.1702, 1.525e-06), (8.536, -0.8304, -16.0), (8.536, -0.8304, 1.525e-06), (8.081, -1.817, -16.0), (8.081, -1.817, 1.525e-06), (7.327, -2.701, -16.0), (7.327, -2.701, 1.525e-06), (6.297, -3.398, -16.0), (6.297, -3.398, 1.525e-06), (5.074, -3.895, -16.0), (5.074, -3.895, 1.525e-06), (3.761, -4.22, -16.0), (3.761, -4.22, 1.525e-06), (2.398, -4.423, -16.0), (2.398, -4.423, 1.525e-06), (0.827, -4.539, -16.0), (0.827, -4.539, 1.525e-06), (-0.8224, -4.592, -16.0), (-0.8224, -4.592, 1.525e-06), (-2.398, -4.58, -16.0), (-2.398, -4.58, 1.525e-06), (-3.903, -4.39, -16.0), (-3.903, -4.39, 1.525e-06), (-5.236, -3.956, -16.0), (-5.236, -3.956, 1.525e-06), (-6.329, -3.29, -16.0), (-6.329, -3.29, 1.525e-06), (-7.188, -2.46, -16.0), (-7.188, -2.46, 1.525e-06), (-7.816, -1.536, -16.0), (-7.816, -1.536, 1.525e-06), (-8.174, -0.5722, -16.0), (-8.174, -0.5722, 1.525e-06), (-8.188, 0.3952, -16.0), (-8.188, 0.3952, 1.525e-06), (-7.797, 1.337, -16.0), (-7.797, 1.337, 1.525e-06), (-7.069, 2.21, -16.0), (-7.069, 2.21, 1.525e-06), (-6.134, 2.952, -16.0), (-6.134, 2.952, 1.525e-06), (-5.033, 3.523, -16.0), (-5.033, 3.523, 1.525e-06), (-3.771, 3.915, -16.0), (-3.771, 3.915, 1.525e-06), (-2.314, 4.158, -16.0), (-2.314, 4.159, 1.525e-06), (-0.6113, 4.324, -16.0), (-0.6113, 4.324, 1.525e-06), (1.177, 5.961, -21.0), (2.717, 5.841, -21.0), (4.188, 5.499, -21.0), (5.6, 4.976, -21.0), (6.843, 4.014, -21.0), (7.815, 2.701, -21.0), (8.439, 1.398, -21.0), (8.668, 0.0857, -21.0), (8.536, -1.341, -21.0), (8.081, -2.956, -21.0), (7.327, -4.625, -21.0), (6.297, -6.095, -21.0), (5.074, -6.959, -21.0), (3.761, -7.457, -21.0), (2.398, -7.513, -21.0), (0.827, -7.707, -21.0), (-0.8224, -7.761, -21.0), (-2.398, -7.654, -21.0), (-3.903, -7.913, -21.0), (-5.236, -7.316, -21.0), (-6.329, -6.164, -21.0), (-7.188, -4.773, -21.0), (-7.816, -3.049, -21.0), (-8.174, -1.308, -21.0), (-8.188, 0.1772, -21.0), (-7.797, 1.339, -21.0), (-7.069, 2.466, -21.0), (-6.134, 3.704, -21.0), (-5.033, 4.807, -21.0), (-3.771, 5.467, -21.0), (-2.314, 5.711, -21.0), (-0.6113, 5.877, -21.0), (1.177, 5.961, -24.0), (2.717, 5.841, -24.0), (4.188, 5.499, -24.0), (5.6, 4.976, -24.0), (6.843, 4.014, -24.0), (7.815, 2.701, -24.0), (8.439, 1.398, -24.0), (8.668, 0.0857, -24.0), (8.536, -1.341, -24.0), (8.081, -2.987, -24.0), (7.327, -5.338, -24.0), (6.297, -7.411, -24.0), (5.074, -8.496, -24.0), (3.761, -8.993, -24.0), (2.398, -9.049, -24.0), (0.827, -9.244, -24.0), (-0.8224, -9.297, -24.0), (-2.398, -9.395, -24.0), (-3.903, -9.171, -24.0), (-5.236, -8.623, -24.0), (-6.329, -6.953, -24.0), (-7.188, -4.9, -24.0), (-7.816, -3.049, -24.0), (-8.174, -1.308, -24.0), (-8.188, 0.1772, -24.0), (-7.797, 1.339, -24.0), (-7.069, 2.466, -24.0), (-6.134, 3.704, -24.0), (-5.033, 4.807, -24.0), (-3.771, 5.467, -24.0), (-2.314, 5.711, -24.0), (-0.6113, 5.877, -24.0), (1.177, 7.083, -32.01), (2.717, 6.964, -32.01), (4.188, 6.622, -32.01), (5.6, 6.099, -32.01), (6.843, 4.874, -32.01), (7.815, 3.04, -32.01), (8.439, 1.422, -32.01), (8.668, 0.0857, -32.01), (8.536, -1.341, -32.01), (8.081, -2.987, -32.01), (7.327, -5.338, -32.01), (6.297, -7.411, -32.01), (5.074, -8.496, -32.01), (3.761, -8.993, -32.01), (2.398, -9.049, -32.01), (0.827, -9.244, -32.01), (-0.8224, -9.297, -32.01), (-2.398, -9.395, -32.01), (-3.903, -9.171, -32.01), (-5.236, -8.623, -32.01), (-6.329, -6.953, -32.01), (-7.188, -4.9, -32.01), (-7.816, -3.049, -32.01), (-8.174, -1.308, -32.01), (-8.188, 0.1772, -32.01), (-7.797, 1.379, -32.01), (-7.069, 2.829, -32.01), (-6.134, 4.568, -32.01), (-5.033, 5.93, -32.01), (-3.771, 6.59, -32.01), (-2.314, 6.834, -32.01), (-0.6113, 6.999, -32.01), (1.177, 7.083, -40.11), (2.717, 6.964, -40.11), (4.188, 6.622, -40.11), (5.6, 6.099, -40.11), (6.843, 4.874, -40.11), (7.815, 3.04, -40.11), (8.439, 1.422, -40.11), (8.668, 0.0857, -40.11), (8.536, -1.341, -40.11), (8.081, -2.987, -40.11), (7.327, -5.338, -40.11), (6.297, -7.411, -40.11), (5.074, -8.496, -40.11), (3.761, -8.993, -40.11), (2.398, -9.049, -40.11), (0.827, -9.244, -40.11), (-0.8224, -9.297, -40.11), (-2.398, -9.395, -40.11), (-3.903, -9.171, -40.11), (-5.236, -8.623, -40.11), (-6.329, -6.953, -40.11), (-7.188, -4.9, -40.11), (-7.816, -3.049, -40.11), (-8.174, -1.308, -40.11), (-8.188, 0.1772, -40.11), (-7.797, 1.379, -40.11), (-7.069, 2.829, -40.11), (-6.134, 4.568, -40.11), (-5.033, 5.93, -40.11), (-3.771, 6.59, -40.11), (-2.314, 6.834, -40.11), (-0.6113, 6.999, -40.11)], [], [(0, 2, 3, 1), (2, 4, 5, 3), (4, 6, 7, 5), (6, 8, 9, 7), (8, 10, 11, 9), (10, 12, 13, 11), (12, 14, 15, 13), (14, 16, 17, 15), (16, 18, 19, 17), (18, 20, 21, 19), (20, 22, 23, 21), (22, 24, 25, 23), (24, 26, 27, 25), (26, 28, 29, 27), (28, 30, 31, 29), (30, 32, 33, 31), (32, 34, 35, 33), (34, 36, 37, 35), (36, 38, 39, 37), (38, 40, 41, 39), (40, 42, 43, 41), (42, 44, 45, 43), (44, 46, 47, 45), (46, 48, 49, 47), (48, 50, 51, 49), (50, 52, 53, 51), (52, 54, 55, 53), (54, 56, 57, 55), (56, 58, 59, 57), (58, 60, 61, 59), (3, 5, 7, 9, 11, 13, 15, 17, 19, 21, 23, 25, 27, 29, 31, 33, 35, 37, 39, 41, 43, 45, 47, 49, 51, 53, 55, 57, 59, 61, 63, 1), (60, 62, 63, 61), (62, 0, 1, 63), (6, 4, 66, 67), (68, 67, 99, 100), (24, 22, 75, 76), (42, 40, 84, 85), (60, 58, 93, 94), (16, 14, 71, 72), (34, 32, 80, 81), (52, 50, 89, 90), (8, 6, 67, 68), (26, 24, 76, 77), (44, 42, 85, 86), (62, 60, 94, 95), (18, 16, 72, 73), (36, 34, 81, 82), (54, 52, 90, 91), (10, 8, 68, 69), (28, 26, 77, 78), (46, 44, 86, 87), (2, 0, 64, 65), (0, 62, 95, 64), (20, 18, 73, 74), (38, 36, 82, 83), (56, 54, 91, 92), (12, 10, 69, 70), (30, 28, 78, 79), (48, 46, 87, 88), (4, 2, 65, 66), (22, 20, 74, 75), (40, 38, 83, 84), (58, 56, 92, 93), (14, 12, 70, 71), (32, 30, 79, 80), (50, 48, 88, 89), (100, 99, 131, 132), (95, 94, 126, 127), (82, 81, 113, 114), (69, 68, 100, 101), (64, 95, 127, 96), (83, 82, 114, 115), (70, 69, 101, 102), (84, 83, 115, 116), (71, 70, 102, 103), (85, 84, 116, 117), (72, 71, 103, 104), (86, 85, 117, 118), (73, 72, 104, 105), (87, 86, 118, 119), (74, 73, 105, 106), (88, 87, 119, 120), (75, 74, 106, 107), (89, 88, 120, 121), (76, 75, 107, 108), (90, 89, 121, 122), (77, 76, 108, 109), (91, 90, 122, 123), (78, 77, 109, 110), (65, 64, 96, 97), (92, 91, 123, 124), (79, 78, 110, 111), (66, 65, 97, 98), (93, 92, 124, 125), (80, 79, 111, 112), (67, 66, 98, 99), (94, 93, 125, 126), (81, 80, 112, 113), (135, 134, 166, 167), (127, 126, 158, 159), (114, 113, 145, 146), (101, 100, 132, 133), (96, 127, 159, 128), (115, 114, 146, 147), (102, 101, 133, 134), (116, 115, 147, 148), (103, 102, 134, 135), (117, 116, 148, 149), (104, 103, 135, 136), (118, 117, 149, 150), (105, 104, 136, 137), (119, 118, 150, 151), (106, 105, 137, 138), (120, 119, 151, 152), (107, 106, 138, 139), (121, 120, 152, 153), (108, 107, 139, 140), (122, 121, 153, 154), (109, 108, 140, 141), (123, 122, 154, 155), (110, 109, 141, 142), (97, 96, 128, 129), (124, 123, 155, 156), (111, 110, 142, 143), (98, 97, 129, 130), (125, 124, 156, 157), (112, 111, 143, 144), (99, 98, 130, 131), (126, 125, 157, 158), (113, 112, 144, 145), (149, 148, 180, 181), (136, 135, 167, 168), (150, 149, 181, 182), (137, 136, 168, 169), (151, 150, 182, 183), (138, 137, 169, 170), (152, 151, 183, 184), (139, 138, 170, 171), (153, 152, 184, 185), (140, 139, 171, 172), (154, 153, 185, 186), (141, 140, 172, 173), (155, 154, 186, 187), (142, 141, 173, 174), (129, 128, 160, 161), (156, 155, 187, 188), (143, 142, 174, 175), (130, 129, 161, 162), (157, 156, 188, 189), (144, 143, 175, 176), (131, 130, 162, 163), (158, 157, 189, 190), (145, 144, 176, 177), (132, 131, 163, 164), (159, 158, 190, 191), (146, 145, 177, 178), (133, 132, 164, 165), (128, 159, 191, 160), (147, 146, 178, 179), (134, 133, 165, 166), (148, 147, 179, 180)])
_uv = me_cylinder.uv_layers.new(name='UVMap')
_uv.uv.foreach_set('vector', [1.0, 0.5, 0.9688, 0.5, 0.9688, 1.0, 1.0, 1.0, 0.9688, 0.5, 0.9375, 0.5, 0.9375, 1.0, 0.9688, 1.0, 0.9375, 0.5, 0.9062, 0.5, 0.9062, 1.0, 0.9375, 1.0, 0.9062, 0.5, 0.875, 0.5, 0.875, 1.0, 0.9062, 1.0, 0.875, 0.5, 0.8438, 0.5, 0.8438, 1.0, 0.875, 1.0, 0.8438, 0.5, 0.8125, 0.5, 0.8125, 1.0, 0.8438, 1.0, 0.8125, 0.5, 0.7812, 0.5, 0.7812, 1.0, 0.8125, 1.0, 0.7812, 0.5, 0.75, 0.5, 0.75, 1.0, 0.7812, 1.0, 0.75, 0.5, 0.7188, 0.5, 0.7188, 1.0, 0.75, 1.0, 0.7188, 0.5, 0.6875, 0.5, 0.6875, 1.0, 0.7188, 1.0, 0.6875, 0.5, 0.6562, 0.5, 0.6562, 1.0, 0.6875, 1.0, 0.6562, 0.5, 0.625, 0.5, 0.625, 1.0, 0.6562, 1.0, 0.625, 0.5, 0.5938, 0.5, 0.5938, 1.0, 0.625, 1.0, 0.5938, 0.5, 0.5625, 0.5, 0.5625, 1.0, 0.5938, 1.0, 0.5625, 0.5, 0.5312, 0.5, 0.5312, 1.0, 0.5625, 1.0, 0.5312, 0.5, 0.5, 0.5, 0.5, 1.0, 0.5312, 1.0, 0.5, 0.5, 0.4688, 0.5, 0.4688, 1.0, 0.5, 1.0, 0.4688, 0.5, 0.4375, 0.5, 0.4375, 1.0, 0.4688, 1.0, 0.4375, 0.5, 0.4062, 0.5, 0.4062, 1.0, 0.4375, 1.0, 0.4062, 0.5, 0.375, 0.5, 0.375, 1.0, 0.4062, 1.0, 0.375, 0.5, 0.3438, 0.5, 0.3438, 1.0, 0.375, 1.0, 0.3438, 0.5, 0.3125, 0.5, 0.3125, 1.0, 0.3438, 1.0, 0.3125, 0.5, 0.2812, 0.5, 0.2812, 1.0, 0.3125, 1.0, 0.2812, 0.5, 0.25, 0.5, 0.25, 1.0, 0.2812, 1.0, 0.25, 0.5, 0.2188, 0.5, 0.2188, 1.0, 0.25, 1.0, 0.2188, 0.5, 0.1875, 0.5, 0.1875, 1.0, 0.2188, 1.0, 0.1875, 0.5, 0.1562, 0.5, 0.1562, 1.0, 0.1875, 1.0, 0.1562, 0.5, 0.125, 0.5, 0.125, 1.0, 0.1562, 1.0, 0.125, 0.5, 0.09375, 0.5, 0.09375, 1.0, 0.125, 1.0, 0.09375, 0.5, 0.0625, 0.5, 0.0625, 1.0, 0.09375, 1.0, 0.2968, 0.4854, 0.3418, 0.4717, 0.3833, 0.4496, 0.4197, 0.4197, 0.4496, 0.3833, 0.4717, 0.3418, 0.4854, 0.2968, 0.49, 0.25, 0.4854, 0.2032, 0.4717, 0.1582, 0.4496, 0.1167, 0.4197, 0.08029, 0.3833, 0.05045, 0.3418, 0.02827, 0.2968, 0.01461, 0.25, 0.01, 0.2032, 0.01461, 0.1582, 0.02827, 0.1167, 0.05045, 0.08029, 0.08029, 0.05045, 0.1167, 0.02827, 0.1582, 0.01461, 0.2032, 0.01, 0.25, 0.01461, 0.2968, 0.02827, 0.3418, 0.05045, 0.3833, 0.08029, 0.4197, 0.1167, 0.4496, 0.1582, 0.4717, 0.2032, 0.4854, 0.25, 0.49, 0.0625, 0.5, 0.03125, 0.5, 0.03125, 1.0, 0.0625, 1.0, 0.03125, 0.5, 0.0, 0.5, 0.0, 1.0, 0.03125, 1.0, 0.9062, 0.5, 0.9375, 0.5, 0.9375, 0.5, 0.9062, 0.5, 0.875, 0.5, 0.9062, 0.5, 0.9062, 0.5, 0.875, 0.5, 0.625, 0.5, 0.6562, 0.5, 0.6562, 0.5, 0.625, 0.5, 0.3438, 0.5, 0.375, 0.5, 0.375, 0.5, 0.3438, 0.5, 0.0625, 0.5, 0.09375, 0.5, 0.09375, 0.5, 0.0625, 0.5, 0.75, 0.5, 0.7812, 0.5, 0.7812, 0.5, 0.75, 0.5, 0.4688, 0.5, 0.5, 0.5, 0.5, 0.5, 0.4688, 0.5, 0.1875, 0.5, 0.2188, 0.5, 0.2188, 0.5, 0.1875, 0.5, 0.875, 0.5, 0.9062, 0.5, 0.9062, 0.5, 0.875, 0.5, 0.5938, 0.5, 0.625, 0.5, 0.625, 0.5, 0.5938, 0.5, 0.3125, 0.5, 0.3438, 0.5, 0.3438, 0.5, 0.3125, 0.5, 0.03125, 0.5, 0.0625, 0.5, 0.0625, 0.5, 0.03125, 0.5, 0.7188, 0.5, 0.75, 0.5, 0.75, 0.5, 0.7188, 0.5, 0.4375, 0.5, 0.4688, 0.5, 0.4688, 0.5, 0.4375, 0.5, 0.1562, 0.5, 0.1875, 0.5, 0.1875, 0.5, 0.1562, 0.5, 0.8438, 0.5, 0.875, 0.5, 0.875, 0.5, 0.8438, 0.5, 0.5625, 0.5, 0.5938, 0.5, 0.5938, 0.5, 0.5625, 0.5, 0.2812, 0.5, 0.3125, 0.5, 0.3125, 0.5, 0.2812, 0.5, 0.9688, 0.5, 1.0, 0.5, 1.0, 0.5, 0.9688, 0.5, 0.0, 0.5, 0.03125, 0.5, 0.03125, 0.5, 0.0, 0.5, 0.6875, 0.5, 0.7188, 0.5, 0.7188, 0.5, 0.6875, 0.5, 0.4062, 0.5, 0.4375, 0.5, 0.4375, 0.5, 0.4062, 0.5, 0.125, 0.5, 0.1562, 0.5, 0.1562, 0.5, 0.125, 0.5, 0.8125, 0.5, 0.8438, 0.5, 0.8438, 0.5, 0.8125, 0.5, 0.5312, 0.5, 0.5625, 0.5, 0.5625, 0.5, 0.5312, 0.5, 0.25, 0.5, 0.2812, 0.5, 0.2812, 0.5, 0.25, 0.5, 0.9375, 0.5, 0.9688, 0.5, 0.9688, 0.5, 0.9375, 0.5, 0.6562, 0.5, 0.6875, 0.5, 0.6875, 0.5, 0.6562, 0.5, 0.375, 0.5, 0.4062, 0.5, 0.4062, 0.5, 0.375, 0.5, 0.09375, 0.5, 0.125, 0.5, 0.125, 0.5, 0.09375, 0.5, 0.7812, 0.5, 0.8125, 0.5, 0.8125, 0.5, 0.7812, 0.5, 0.5, 0.5, 0.5312, 0.5, 0.5312, 0.5, 0.5, 0.5, 0.2188, 0.5, 0.25, 0.5, 0.25, 0.5, 0.2188, 0.5, 0.875, 0.5, 0.9062, 0.5, 0.9062, 0.5, 0.875, 0.5, 0.03125, 0.5, 0.0625, 0.5, 0.0625, 0.5, 0.03125, 0.5, 0.4375, 0.5, 0.4688, 0.5, 0.4688, 0.5, 0.4375, 0.5, 0.8438, 0.5, 0.875, 0.5, 0.875, 0.5, 0.8438, 0.5, 0.0, 0.5, 0.03125, 0.5, 0.03125, 0.5, 0.0, 0.5, 0.4062, 0.5, 0.4375, 0.5, 0.4375, 0.5, 0.4062, 0.5, 0.8125, 0.5, 0.8438, 0.5, 0.8438, 0.5, 0.8125, 0.5, 0.375, 0.5, 0.4062, 0.5, 0.4062, 0.5, 0.375, 0.5, 0.7812, 0.5, 0.8125, 0.5, 0.8125, 0.5, 0.7812, 0.5, 0.3438, 0.5, 0.375, 0.5, 0.375, 0.5, 0.3438, 0.5, 0.75, 0.5, 0.7812, 0.5, 0.7812, 0.5, 0.75, 0.5, 0.3125, 0.5, 0.3438, 0.5, 0.3438, 0.5, 0.3125, 0.5, 0.7188, 0.5, 0.75, 0.5, 0.75, 0.5, 0.7188, 0.5, 0.2812, 0.5, 0.3125, 0.5, 0.3125, 0.5, 0.2812, 0.5, 0.6875, 0.5, 0.7188, 0.5, 0.7188, 0.5, 0.6875, 0.5, 0.25, 0.5, 0.2812, 0.5, 0.2812, 0.5, 0.25, 0.5, 0.6562, 0.5, 0.6875, 0.5, 0.6875, 0.5, 0.6562, 0.5, 0.2188, 0.5, 0.25, 0.5, 0.25, 0.5, 0.2188, 0.5, 0.625, 0.5, 0.6562, 0.5, 0.6562, 0.5, 0.625, 0.5, 0.1875, 0.5, 0.2188, 0.5, 0.2188, 0.5, 0.1875, 0.5, 0.5938, 0.5, 0.625, 0.5, 0.625, 0.5, 0.5938, 0.5, 0.1562, 0.5, 0.1875, 0.5, 0.1875, 0.5, 0.1562, 0.5, 0.5625, 0.5, 0.5938, 0.5, 0.5938, 0.5, 0.5625, 0.5, 0.9688, 0.5, 1.0, 0.5, 1.0, 0.5, 0.9688, 0.5, 0.125, 0.5, 0.1562, 0.5, 0.1562, 0.5, 0.125, 0.5, 0.5312, 0.5, 0.5625, 0.5, 0.5625, 0.5, 0.5312, 0.5, 0.9375, 0.5, 0.9688, 0.5, 0.9688, 0.5, 0.9375, 0.5, 0.09375, 0.5, 0.125, 0.5, 0.125, 0.5, 0.09375, 0.5, 0.5, 0.5, 0.5312, 0.5, 0.5312, 0.5, 0.5, 0.5, 0.9062, 0.5, 0.9375, 0.5, 0.9375, 0.5, 0.9062, 0.5, 0.0625, 0.5, 0.09375, 0.5, 0.09375, 0.5, 0.0625, 0.5, 0.4688, 0.5, 0.5, 0.5, 0.5, 0.5, 0.4688, 0.5, 0.7812, 0.5, 0.8125, 0.5, 0.8125, 0.5, 0.7812, 0.5, 0.03125, 0.5, 0.0625, 0.5, 0.0625, 0.5, 0.03125, 0.5, 0.4375, 0.5, 0.4688, 0.5, 0.4688, 0.5, 0.4375, 0.5, 0.8438, 0.5, 0.875, 0.5, 0.875, 0.5, 0.8438, 0.5, 0.0, 0.5, 0.03125, 0.5, 0.03125, 0.5, 0.0, 0.5, 0.4062, 0.5, 0.4375, 0.5, 0.4375, 0.5, 0.4062, 0.5, 0.8125, 0.5, 0.8438, 0.5, 0.8438, 0.5, 0.8125, 0.5, 0.375, 0.5, 0.4062, 0.5, 0.4062, 0.5, 0.375, 0.5, 0.7812, 0.5, 0.8125, 0.5, 0.8125, 0.5, 0.7812, 0.5, 0.3438, 0.5, 0.375, 0.5, 0.375, 0.5, 0.3438, 0.5, 0.75, 0.5, 0.7812, 0.5, 0.7812, 0.5, 0.75, 0.5, 0.3125, 0.5, 0.3438, 0.5, 0.3438, 0.5, 0.3125, 0.5, 0.7188, 0.5, 0.75, 0.5, 0.75, 0.5, 0.7188, 0.5, 0.2812, 0.5, 0.3125, 0.5, 0.3125, 0.5, 0.2812, 0.5, 0.6875, 0.5, 0.7188, 0.5, 0.7188, 0.5, 0.6875, 0.5, 0.25, 0.5, 0.2812, 0.5, 0.2812, 0.5, 0.25, 0.5, 0.6562, 0.5, 0.6875, 0.5, 0.6875, 0.5, 0.6562, 0.5, 0.2188, 0.5, 0.25, 0.5, 0.25, 0.5, 0.2188, 0.5, 0.625, 0.5, 0.6562, 0.5, 0.6562, 0.5, 0.625, 0.5, 0.1875, 0.5, 0.2188, 0.5, 0.2188, 0.5, 0.1875, 0.5, 0.5938, 0.5, 0.625, 0.5, 0.625, 0.5, 0.5938, 0.5, 0.1562, 0.5, 0.1875, 0.5, 0.1875, 0.5, 0.1562, 0.5, 0.5625, 0.5, 0.5938, 0.5, 0.5938, 0.5, 0.5625, 0.5, 0.9688, 0.5, 1.0, 0.5, 1.0, 0.5, 0.9688, 0.5, 0.125, 0.5, 0.1562, 0.5, 0.1562, 0.5, 0.125, 0.5, 0.5312, 0.5, 0.5625, 0.5, 0.5625, 0.5, 0.5312, 0.5, 0.9375, 0.5, 0.9688, 0.5, 0.9688, 0.5, 0.9375, 0.5, 0.09375, 0.5, 0.125, 0.5, 0.125, 0.5, 0.09375, 0.5, 0.5, 0.5, 0.5312, 0.5, 0.5312, 0.5, 0.5, 0.5, 0.9062, 0.5, 0.9375, 0.5, 0.9375, 0.5, 0.9062, 0.5, 0.0625, 0.5, 0.09375, 0.5, 0.09375, 0.5, 0.0625, 0.5, 0.4688, 0.5, 0.5, 0.5, 0.5, 0.5, 0.4688, 0.5, 0.3438, 0.5, 0.375, 0.5, 0.375, 0.5, 0.3438, 0.5, 0.75, 0.5, 0.7812, 0.5, 0.7812, 0.5, 0.75, 0.5, 0.3125, 0.5, 0.3438, 0.5, 0.3438, 0.5, 0.3125, 0.5, 0.7188, 0.5, 0.75, 0.5, 0.75, 0.5, 0.7188, 0.5, 0.2812, 0.5, 0.3125, 0.5, 0.3125, 0.5, 0.2812, 0.5, 0.6875, 0.5, 0.7188, 0.5, 0.7188, 0.5, 0.6875, 0.5, 0.25, 0.5, 0.2812, 0.5, 0.2812, 0.5, 0.25, 0.5, 0.6562, 0.5, 0.6875, 0.5, 0.6875, 0.5, 0.6562, 0.5, 0.2188, 0.5, 0.25, 0.5, 0.25, 0.5, 0.2188, 0.5, 0.625, 0.5, 0.6562, 0.5, 0.6562, 0.5, 0.625, 0.5, 0.1875, 0.5, 0.2188, 0.5, 0.2188, 0.5, 0.1875, 0.5, 0.5938, 0.5, 0.625, 0.5, 0.625, 0.5, 0.5938, 0.5, 0.1562, 0.5, 0.1875, 0.5, 0.1875, 0.5, 0.1562, 0.5, 0.5625, 0.5, 0.5938, 0.5, 0.5938, 0.5, 0.5625, 0.5, 0.9688, 0.5, 1.0, 0.5, 1.0, 0.5, 0.9688, 0.5, 0.125, 0.5, 0.1562, 0.5, 0.1562, 0.5, 0.125, 0.5, 0.5312, 0.5, 0.5625, 0.5, 0.5625, 0.5, 0.5312, 0.5, 0.9375, 0.5, 0.9688, 0.5, 0.9688, 0.5, 0.9375, 0.5, 0.09375, 0.5, 0.125, 0.5, 0.125, 0.5, 0.09375, 0.5, 0.5, 0.5, 0.5312, 0.5, 0.5312, 0.5, 0.5, 0.5, 0.9062, 0.5, 0.9375, 0.5, 0.9375, 0.5, 0.9062, 0.5, 0.0625, 0.5, 0.09375, 0.5, 0.09375, 0.5, 0.0625, 0.5, 0.4688, 0.5, 0.5, 0.5, 0.5, 0.5, 0.4688, 0.5, 0.875, 0.5, 0.9062, 0.5, 0.9062, 0.5, 0.875, 0.5, 0.03125, 0.5, 0.0625, 0.5, 0.0625, 0.5, 0.03125, 0.5, 0.4375, 0.5, 0.4688, 0.5, 0.4688, 0.5, 0.4375, 0.5, 0.8438, 0.5, 0.875, 0.5, 0.875, 0.5, 0.8438, 0.5, 0.0, 0.5, 0.03125, 0.5, 0.03125, 0.5, 0.0, 0.5, 0.4062, 0.5, 0.4375, 0.5, 0.4375, 0.5, 0.4062, 0.5, 0.8125, 0.5, 0.8438, 0.5, 0.8438, 0.5, 0.8125, 0.5, 0.375, 0.5, 0.4062, 0.5, 0.4062, 0.5, 0.375, 0.5])
me_cylinder.update()

# ---- objects
ob_stop1 = bpy.data.objects.new('Stop1', me_cube_003)
ob_section2 = bpy.data.objects.new('Section2', me_cylinder_001)
ob_stop2 = bpy.data.objects.new('Stop2', me_cube_004)
ob_section3 = bpy.data.objects.new('Section3', me_cylinder_002)
ob_section1 = bpy.data.objects.new('Section1', me_cylinder)

# ---- transforms, parenting, visibility, modifiers, constraints
ob_stop1.location = (0.3419, 42.02, 1.845)
ob_section2.location = (-0.4477, 48.26, -0.02385)
ob_section2.rotation_euler = (-1.571, -1.571, 0.0)
ob_section2.scale = (1.382, 1.382, 1.382)
ob_stop2.location = (9.191, 56.26, -46.33)
ob_stop2.rotation_euler = (0.0, -0.0, 1.571)
ob_section3.location = (32.57, 54.72, -47.75)
ob_section3.rotation_euler = (-3.142, -1.571, 0.0)
ob_section1.location = (0.0, 0.0, 0.0)
ob_section1.rotation_euler = (1.571, -0.0, 0.0)

# ---- collection membership
scene.collection.objects.link(ob_stop1)
scene.collection.objects.link(ob_section2)
scene.collection.objects.link(ob_stop2)
scene.collection.objects.link(ob_section3)
col_collection.objects.link(ob_section1)

# ---- scene / render settings (as saved in the file)
scene.frame_start = 1; scene.frame_end = 250; scene.frame_set(2)
scene.render.engine = 'BLENDER_EEVEE_NEXT'
scene.cycles.sampling_pattern = 'TABULATED_SOBOL'
scene.view_settings.view_transform = 'Filmic'
bpy.context.view_layer.update()

# ---- added for rendering (the .blend has no active camera and no usable light): camera, sun
cam_auto = bpy.data.cameras.new('AutoCamera')
cam_auto.lens = 50.0
cam_auto.sensor_width = 36.0
cam_auto.clip_end = 1897.63
ob_auto_camera = bpy.data.objects.new('AutoCamera', cam_auto)
scene.collection.objects.link(ob_auto_camera)
ob_auto_camera.location = (132.168, -96.4043, 60.0518)
ob_auto_camera.rotation_euler = (1.09748, -7.21219e-08, 0.694738)
scene.camera = ob_auto_camera
light_auto_sun = bpy.data.lights.new('AutoSun', 'SUN')
light_auto_sun.energy = 3.0
light_auto_sun.angle = 0.0523599
ob_auto_sun = bpy.data.objects.new('AutoSun', light_auto_sun)
scene.collection.objects.link(ob_auto_sun)
ob_auto_sun.rotation_euler = (0.872665, 0.174533, 0.523599)
bpy.context.view_layer.update()
